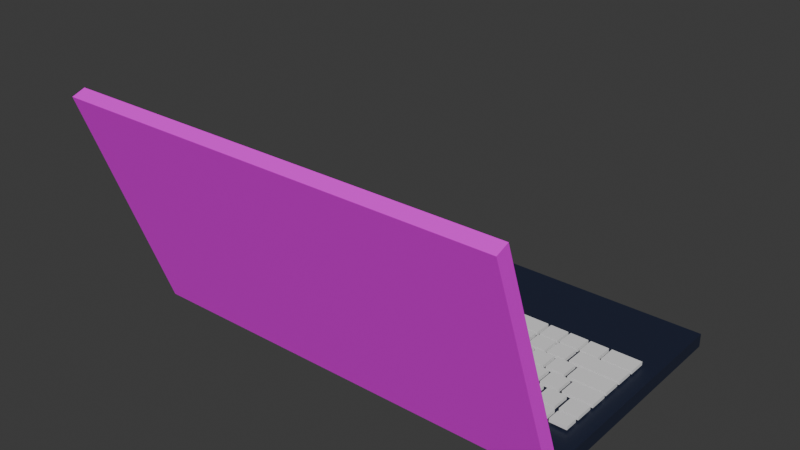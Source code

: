 # Source: laptop.blend  (saved by Blender 4.5.90; exported with 4.5.12 LTS)
import bpy
from mathutils import Matrix  # noqa: F401  (used for matrix-valued properties, if any)

bpy.ops.wm.read_factory_settings(use_empty=True)
scene = bpy.context.scene
scene.name = 'Scene'

# ---- collections
col_collection = bpy.data.collections.new('Collection'); scene.collection.children.link(col_collection)

# ---- images (referenced by path relative to the original .blend; pixels are not part of the script)
import os
ASSET_DIR = os.environ.get("B2B_ASSET_DIR", "")  # directory of the original .blend (textures are referenced by path, not embedded)
HERE = os.path.dirname(os.path.abspath(__file__))  # packed textures are extracted next to this script under _unpacked/

def load_image(name, relpath, width, height, colorspace="sRGB"):
    """Load a texture the original file referenced (path relative to the .blend, or extracted next to this script)."""
    p = next((c for c in (os.path.join(HERE, relpath), os.path.join(ASSET_DIR, relpath)) if relpath and os.path.exists(c)), "")
    if p:
        img = bpy.data.images.load(p, check_existing=True)
        img.name = name
    else:  # same state as the original file: an image datablock whose file is absent (Cycles renders it pink)
        img = bpy.data.images.new(name, width, height)
        img.source = "FILE"
        img.filepath = "//" + (relpath or name)
    img.colorspace_settings.name = colorspace
    return img
img_excalibur_wallpaper_01_jpg = load_image('Excalibur-Wallpaper-01.jpg', 'Excalibur-Wallpaper-01.jpg', 1024, 1024, 'sRGB')

# ---- materials (node trees are filled in below, after node groups)
mat_material_003 = bpy.data.materials.new('Material.003')
mat_material_002 = bpy.data.materials.new('Material.002')
mat_material_001 = bpy.data.materials.new('Material.001')

# ---- material node trees
mat_material_003.use_nodes = True; mat_material_003.node_tree.nodes.clear()
_N = mat_material_003.node_tree.nodes; _L = mat_material_003.node_tree.links
n0 = _N.new('ShaderNodeBsdfPrincipled'); n0.name = 'Principled BSDF'; n0.location = (-200, 100)
n0.inputs[0].default_value = (0.01213, 0.01773, 0.04288, 1.0)
n1 = _N.new('ShaderNodeOutputMaterial'); n1.name = 'Material Output'; n1.location = (200, 100)
_L.new(n0.outputs[0], n1.inputs[0])
n1.is_active_output = True
mat_material_002.use_nodes = True; mat_material_002.node_tree.nodes.clear()
_N = mat_material_002.node_tree.nodes; _L = mat_material_002.node_tree.links
n0 = _N.new('ShaderNodeBsdfPrincipled'); n0.name = 'Principled BSDF'; n0.location = (-332, 214)
n1 = _N.new('ShaderNodeOutputMaterial'); n1.name = 'Material Output'; n1.location = (90, 195)
n2 = _N.new('ShaderNodeTexImage'); n2.name = 'Image Texture'; n2.location = (-657, 226)
n2.image = img_excalibur_wallpaper_01_jpg
_L.new(n0.outputs[0], n1.inputs[0])
_L.new(n2.outputs[0], n0.inputs[0])
n1.is_active_output = True
mat_material_001.use_nodes = True; mat_material_001.node_tree.nodes.clear()
_N = mat_material_001.node_tree.nodes; _L = mat_material_001.node_tree.links
n0 = _N.new('ShaderNodeOutputMaterial'); n0.name = 'Material Output'; n0.location = (200, 100)
n1 = _N.new('ShaderNodeBsdfPrincipled'); n1.name = 'Principled BSDF'; n1.location = (-200, 100)
n1.inputs[0].default_value = (1.0, 0.003676, 0.0, 0.0)
_L.new(n1.outputs[0], n0.inputs[0])
n0.is_active_output = True

# ---- world
world_world = bpy.data.worlds.new('World'); scene.world = world_world
world_world.use_nodes = True; world_world.node_tree.nodes.clear()
_N = world_world.node_tree.nodes; _L = world_world.node_tree.links
n0 = _N.new('ShaderNodeOutputWorld'); n0.name = 'World Output'; n0.location = (200, 100)
n1 = _N.new('ShaderNodeBackground'); n1.name = 'Background'; n1.location = (-200, 100)
n1.inputs[0].default_value = (0.05088, 0.05088, 0.05088, 1.0)
_L.new(n1.outputs[0], n0.inputs[0])
n0.is_active_output = True
world_world.color = (0.05088, 0.05088, 0.05088)
world_world.sun_shadow_jitter_overblur = 0.0

# ---- meshes
me_cube_002 = bpy.data.meshes.new('Cube.002')
me_cube_002.from_pydata([(-1.0, -1.0, -1.0), (-1.0, -1.0, 1.0), (-1.0, 1.0, -1.0), (-1.0, 1.0, 1.0), (1.0, -1.0, -1.0), (1.0, -1.0, 1.0), (1.0, 1.0, -1.0), (1.0, 1.0, 1.0), (0.0, 1.0, -1.0), (0.0, 1.0, 1.0), (0.0, -1.0, -1.0), (0.0, -1.0, 1.0), (-1.0, 0.0, -1.0), (-1.0, 0.0, 1.0), (1.0, 0.0, -1.0), (1.0, 0.0, 1.0), (0.0, 0.0, 1.0), (0.0, 0.0, -1.0), (-0.9978, -1.644, 34.01), (-0.9978, -0.9608, 0.6184), (0.998, -1.644, 34.01), (0.998, -0.9608, 0.6184), (-0.9978, -1.644, 34.01), (-0.9978, -0.9608, 0.6184), (0.998, -0.9608, 0.6184), (0.998, -1.644, 34.01), (0.9134, -0.9898, 2.034), (-0.9132, -0.9898, 2.034), (-0.9132, -1.615, 32.6), (0.9134, -1.615, 32.6), (-0.9132, -0.9889, 2.04), (0.9134, -0.9889, 2.04), (0.9134, -1.614, 32.6), (-0.9132, -1.614, 32.6), (-0.9132, -0.9912, 2.025), (0.9134, -0.9912, 2.025), (0.9134, -1.616, 32.59), (-0.9132, -1.616, 32.59), (-0.9132, -1.025, 1.808), (0.9134, -1.025, 1.808), (0.9134, -1.649, 32.37), (-0.9132, -1.649, 32.37), (0.8394, -0.5135, 1.303), (0.8394, -0.5135, 1.815), (0.8394, -0.362, 1.303), (0.8394, -0.362, 1.815), (0.9246, -0.5135, 1.303), (0.9246, -0.5135, 1.815), (0.9246, -0.362, 1.303), (0.9246, -0.362, 1.815), (0.7353, -0.5135, 1.303), (0.7353, -0.5135, 1.815), (0.7353, -0.362, 1.303), (0.7353, -0.362, 1.815), (0.8205, -0.5135, 1.303), (0.8205, -0.5135, 1.815), (0.8205, -0.362, 1.303), (0.8205, -0.362, 1.815), (0.6312, -0.5135, 1.303), (0.6312, -0.5135, 1.815), (0.6312, -0.362, 1.303), (0.6312, -0.362, 1.815), (0.7164, -0.5135, 1.303), (0.7164, -0.5135, 1.815), (0.7164, -0.362, 1.303), (0.7164, -0.362, 1.815), (0.5317, -0.5135, 1.303), (0.5317, -0.5135, 1.815), (0.5317, -0.362, 1.303), (0.5317, -0.362, 1.815), (0.6169, -0.5135, 1.303), (0.6169, -0.5135, 1.815), (0.6169, -0.362, 1.303), (0.6169, -0.362, 1.815), (0.4276, -0.5135, 1.303), (0.4276, -0.5135, 1.815), (0.4276, -0.362, 1.303), (0.4276, -0.362, 1.815), (0.5128, -0.5135, 1.303), (0.5128, -0.5135, 1.815), (0.5128, -0.362, 1.303), (0.5128, -0.362, 1.815), (0.3258, -0.5135, 1.303), (0.3258, -0.5135, 1.815), (0.3258, -0.362, 1.303), (0.3258, -0.362, 1.815), (0.411, -0.5135, 1.303), (0.411, -0.5135, 1.815), (0.411, -0.362, 1.303), (0.411, -0.362, 1.815), (0.2217, -0.5135, 1.303), (0.2217, -0.5135, 1.815), (0.2217, -0.362, 1.303), (0.2217, -0.362, 1.815), (0.3069, -0.5135, 1.303), (0.3069, -0.5135, 1.815), (0.3069, -0.362, 1.303), (0.3069, -0.362, 1.815), (0.1199, -0.5135, 1.303), (0.1199, -0.5135, 1.815), (0.1199, -0.362, 1.303), (0.1199, -0.362, 1.815), (0.2051, -0.5135, 1.303), (0.2051, -0.5135, 1.815), (0.2051, -0.362, 1.303), (0.2051, -0.362, 1.815), (0.02046, -0.5135, 1.303), (0.02046, -0.5135, 1.815), (0.02046, -0.362, 1.303), (0.02046, -0.362, 1.815), (0.1056, -0.5135, 1.303), (0.1056, -0.5135, 1.815), (0.1056, -0.362, 1.303), (0.1056, -0.362, 1.815), (-0.07902, -0.5135, 1.303), (-0.07902, -0.5135, 1.815), (-0.07902, -0.362, 1.303), (-0.07902, -0.362, 1.815), (0.006127, -0.5135, 1.303), (0.006127, -0.5135, 1.815), (0.006127, -0.362, 1.303), (0.006127, -0.362, 1.815), (-0.1808, -0.5135, 1.303), (-0.1808, -0.5135, 1.815), (-0.1808, -0.362, 1.303), (-0.1808, -0.362, 1.815), (-0.09567, -0.5135, 1.303), (-0.09567, -0.5135, 1.815), (-0.09567, -0.362, 1.303), (-0.09567, -0.362, 1.815), (-0.5363, -0.5135, 1.303), (-0.5363, -0.5135, 1.815), (-0.5363, -0.362, 1.303), (-0.5363, -0.362, 1.815), (-0.3001, -0.5135, 1.303), (-0.3001, -0.5135, 1.815), (-0.3001, -0.362, 1.303), (-0.3001, -0.362, 1.815), (-0.2803, -0.5135, 1.303), (-0.2803, -0.5135, 1.815), (-0.2803, -0.362, 1.303), (-0.2803, -0.362, 1.815), (-0.1951, -0.5135, 1.303), (-0.1951, -0.5135, 1.815), (-0.1951, -0.362, 1.303), (-0.1951, -0.362, 1.815), (-0.6412, -0.5135, 1.303), (-0.6412, -0.5135, 1.815), (-0.6412, -0.362, 1.303), (-0.6412, -0.362, 1.815), (-0.5561, -0.5135, 1.303), (-0.5561, -0.5135, 1.815), (-0.5561, -0.362, 1.303), (-0.5561, -0.362, 1.815), (-0.9396, -0.5135, 1.303), (-0.9396, -0.5135, 1.815), (-0.9396, -0.362, 1.303), (-0.9396, -0.362, 1.815), (-0.8545, -0.5135, 1.303), (-0.8545, -0.5135, 1.815), (-0.8545, -0.362, 1.303), (-0.8545, -0.362, 1.815), (-0.8402, -0.5135, 1.303), (-0.8402, -0.5135, 1.815), (-0.8402, -0.362, 1.303), (-0.8402, -0.362, 1.815), (-0.755, -0.5135, 1.303), (-0.755, -0.5135, 1.815), (-0.755, -0.362, 1.303), (-0.755, -0.362, 1.815), (-0.7407, -0.5135, 1.303), (-0.7407, -0.5135, 1.815), (-0.7407, -0.362, 1.303), (-0.7407, -0.362, 1.815), (-0.6555, -0.5135, 1.303), (-0.6555, -0.5135, 1.815), (-0.6555, -0.362, 1.303), (-0.6555, -0.362, 1.815), (-0.9366, -0.6508, 1.303), (-0.9366, -0.6508, 1.815), (-0.9366, -0.5425, 1.303), (-0.9366, -0.5425, 1.815), (-0.8575, -0.6508, 1.303), (-0.8575, -0.6508, 1.815), (-0.8575, -0.5425, 1.303), (-0.8575, -0.5425, 1.815), (-0.8422, -0.6508, 1.303), (-0.8422, -0.6508, 1.815), (-0.8422, -0.5425, 1.303), (-0.8422, -0.5425, 1.815), (-0.763, -0.6508, 1.303), (-0.763, -0.6508, 1.815), (-0.763, -0.5425, 1.303), (-0.763, -0.5425, 1.815), (-0.7496, -0.6508, 1.303), (-0.7496, -0.6508, 1.815), (-0.7496, -0.5425, 1.303), (-0.7496, -0.5425, 1.815), (-0.6705, -0.6508, 1.303), (-0.6705, -0.6508, 1.815), (-0.6705, -0.5425, 1.303), (-0.6705, -0.5425, 1.815), (-0.6552, -0.6508, 1.303), (-0.6552, -0.6508, 1.815), (-0.6552, -0.5425, 1.303), (-0.6552, -0.5425, 1.815), (-0.576, -0.6508, 1.303), (-0.576, -0.6508, 1.815), (-0.576, -0.5425, 1.303), (-0.576, -0.5425, 1.815), (-0.5626, -0.6508, 1.303), (-0.5626, -0.6508, 1.815), (-0.5626, -0.5425, 1.303), (-0.5626, -0.5425, 1.815), (-0.4835, -0.6508, 1.303), (-0.4835, -0.6508, 1.815), (-0.4835, -0.5425, 1.303), (-0.4835, -0.5425, 1.815), (-0.4701, -0.6508, 1.303), (-0.4701, -0.6508, 1.815), (-0.4701, -0.5425, 1.303), (-0.4701, -0.5425, 1.815), (-0.3909, -0.6508, 1.303), (-0.3909, -0.6508, 1.815), (-0.3909, -0.5425, 1.303), (-0.3909, -0.5425, 1.815), (-0.3795, -0.6508, 1.303), (-0.3795, -0.6508, 1.815), (-0.3795, -0.5425, 1.303), (-0.3795, -0.5425, 1.815), (-0.3003, -0.6508, 1.303), (-0.3003, -0.6508, 1.815), (-0.3003, -0.5425, 1.303), (-0.3003, -0.5425, 1.815), (-0.2811, -0.6508, 1.303), (-0.2811, -0.6508, 1.815), (-0.2811, -0.5425, 1.303), (-0.2811, -0.5425, 1.815), (-0.202, -0.6508, 1.303), (-0.202, -0.6508, 1.815), (-0.202, -0.5425, 1.303), (-0.202, -0.5425, 1.815), (-0.1848, -0.6508, 1.303), (-0.1848, -0.6508, 1.815), (-0.1848, -0.5425, 1.303), (-0.1848, -0.5425, 1.815), (-0.1056, -0.6508, 1.303), (-0.1056, -0.6508, 1.815), (-0.1056, -0.5425, 1.303), (-0.1056, -0.5425, 1.815), (-0.08835, -0.6508, 1.303), (-0.08835, -0.6508, 1.815), (-0.08835, -0.5425, 1.303), (-0.08835, -0.5425, 1.815), (-0.009217, -0.6508, 1.303), (-0.009217, -0.6508, 1.815), (-0.009217, -0.5425, 1.303), (-0.009217, -0.5425, 1.815), (0.002258, -0.6508, 1.303), (0.002258, -0.6508, 1.815), (0.002258, -0.5425, 1.303), (0.002258, -0.5425, 1.815), (0.0814, -0.6508, 1.303), (0.0814, -0.6508, 1.815), (0.0814, -0.5425, 1.303), (0.0814, -0.5425, 1.815), (0.09287, -0.6508, 1.303), (0.09287, -0.6508, 1.815), (0.09287, -0.5425, 1.303), (0.09287, -0.5425, 1.815), (0.172, -0.6508, 1.303), (0.172, -0.6508, 1.815), (0.172, -0.5425, 1.303), (0.172, -0.5425, 1.815), (0.1854, -0.6508, 1.303), (0.1854, -0.6508, 1.815), (0.1854, -0.5425, 1.303), (0.1854, -0.5425, 1.815), (0.2645, -0.6508, 1.303), (0.2645, -0.6508, 1.815), (0.2645, -0.5425, 1.303), (0.2645, -0.5425, 1.815), (0.2818, -0.6508, 1.303), (0.2818, -0.6508, 1.815), (0.2818, -0.5425, 1.303), (0.2818, -0.5425, 1.815), (0.3609, -0.6508, 1.303), (0.3609, -0.6508, 1.815), (0.3609, -0.5425, 1.303), (0.3609, -0.5425, 1.815), (0.3743, -0.6508, 1.303), (0.3743, -0.6508, 1.815), (0.3743, -0.5425, 1.303), (0.3743, -0.5425, 1.815), (0.4535, -0.6508, 1.303), (0.4535, -0.6508, 1.815), (0.4535, -0.5425, 1.303), (0.4535, -0.5425, 1.815), (0.4707, -0.6508, 1.303), (0.4707, -0.6508, 1.815), (0.4707, -0.5425, 1.303), (0.4707, -0.5425, 1.815), (0.5499, -0.6508, 1.303), (0.5499, -0.6508, 1.815), (0.5499, -0.5425, 1.303), (0.5499, -0.5425, 1.815), (0.5652, -0.6508, 1.303), (0.5652, -0.6508, 1.815), (0.5652, -0.5425, 1.303), (0.5652, -0.5425, 1.815), (0.6443, -0.6508, 1.303), (0.6443, -0.6508, 1.815), (0.6443, -0.5425, 1.303), (0.6443, -0.5425, 1.815), (0.6616, -0.6508, 1.303), (0.6616, -0.6508, 1.815), (0.6616, -0.5425, 1.303), (0.6616, -0.5425, 1.815), (0.7407, -0.6508, 1.303), (0.7407, -0.6508, 1.815), (0.7407, -0.5425, 1.303), (0.7407, -0.5425, 1.815), (0.7522, -0.6508, 1.303), (0.7522, -0.6508, 1.815), (0.7522, -0.5425, 1.303), (0.7522, -0.5425, 1.815), (0.8314, -0.6508, 1.303), (0.8314, -0.6508, 1.815), (0.8314, -0.5425, 1.303), (0.8314, -0.5425, 1.815), (0.8448, -0.6508, 1.303), (0.8448, -0.6508, 1.815), (0.8448, -0.5425, 1.303), (0.8448, -0.5425, 1.815), (0.9239, -0.6508, 1.303), (0.9239, -0.6508, 1.815), (0.9239, -0.5425, 1.303), (0.9239, -0.5425, 1.815), (-0.536, -0.3334, 1.303), (-0.536, -0.3334, 1.815), (-0.536, -0.1819, 1.303), (-0.536, -0.1819, 1.815), (-0.3485, -0.3334, 1.303), (-0.3485, -0.3334, 1.815), (-0.3485, -0.1819, 1.303), (-0.3485, -0.1819, 1.815), (-0.3317, -0.3334, 1.303), (-0.3317, -0.3334, 1.815), (-0.3317, -0.1819, 1.303), (-0.3317, -0.1819, 1.815), (-0.2466, -0.3334, 1.303), (-0.2466, -0.3334, 1.815), (-0.2466, -0.1819, 1.303), (-0.2466, -0.1819, 1.815), (-0.2305, -0.3334, 1.303), (-0.2305, -0.3334, 1.815), (-0.2305, -0.1819, 1.303), (-0.2305, -0.1819, 1.815), (-0.1453, -0.3334, 1.303), (-0.1453, -0.3334, 1.815), (-0.1453, -0.1819, 1.303), (-0.1453, -0.1819, 1.815), (-0.1261, -0.3334, 1.303), (-0.1261, -0.3334, 1.815), (-0.1261, -0.1819, 1.303), (-0.1261, -0.1819, 1.815), (-0.04091, -0.3334, 1.303), (-0.04091, -0.3334, 1.815), (-0.04091, -0.1819, 1.303), (-0.04091, -0.1819, 1.815), (-0.02645, -0.3334, 1.303), (-0.02645, -0.3334, 1.815), (-0.02645, -0.1819, 1.303), (-0.02645, -0.1819, 1.815), (0.0587, -0.3334, 1.303), (0.0587, -0.3334, 1.815), (0.0587, -0.1819, 1.303), (0.0587, -0.1819, 1.815), (0.07316, -0.3334, 1.303), (0.07316, -0.3334, 1.815), (0.07316, -0.1819, 1.303), (0.07316, -0.1819, 1.815), (0.1583, -0.3334, 1.303), (0.1583, -0.3334, 1.815), (0.1583, -0.1819, 1.303), (0.1583, -0.1819, 1.815), (0.1712, -0.3334, 1.303), (0.1712, -0.3334, 1.815), (0.1712, -0.1819, 1.303), (0.1712, -0.1819, 1.815), (0.2563, -0.3334, 1.303), (0.2563, -0.3334, 1.815), (0.2563, -0.1819, 1.303), (0.2563, -0.1819, 1.815), (0.2724, -0.3334, 1.303), (0.2724, -0.3334, 1.815), (0.2724, -0.1819, 1.303), (0.2724, -0.1819, 1.815), (0.3575, -0.3334, 1.303), (0.3575, -0.3334, 1.815), (0.3575, -0.1819, 1.303), (0.3575, -0.1819, 1.815), (0.3816, -0.3334, 1.303), (0.3816, -0.3334, 1.815), (0.3816, -0.1819, 1.303), (0.3816, -0.1819, 1.815), (0.4668, -0.3334, 1.303), (0.4668, -0.3334, 1.815), (0.4668, -0.1819, 1.303), (0.4668, -0.1819, 1.815), (0.4844, -0.3334, 1.303), (0.4844, -0.3334, 1.815), (0.4844, -0.1819, 1.303), (0.4844, -0.1819, 1.815), (0.5696, -0.3334, 1.303), (0.5696, -0.3334, 1.815), (0.5696, -0.1819, 1.303), (0.5696, -0.1819, 1.815), (0.5889, -0.3334, 1.303), (0.5889, -0.3334, 1.815), (0.5889, -0.1819, 1.303), (0.5889, -0.1819, 1.815), (0.674, -0.3334, 1.303), (0.674, -0.3334, 1.815), (0.674, -0.1819, 1.303), (0.674, -0.1819, 1.815), (0.6885, -0.3334, 1.303), (0.6885, -0.3334, 1.815), (0.6885, -0.1819, 1.303), (0.6885, -0.1819, 1.815), (0.7736, -0.3334, 1.303), (0.7736, -0.3334, 1.815), (0.7736, -0.1819, 1.303), (0.7736, -0.1819, 1.815), (0.7889, -0.3362, 1.303), (0.7889, -0.3362, 1.815), (0.7889, -0.1847, 1.303), (0.7889, -0.1847, 1.815), (0.927, -0.3362, 1.303), (0.927, -0.3362, 1.815), (0.927, -0.1847, 1.303), (0.927, -0.1847, 1.815), (-0.6412, -0.3334, 1.303), (-0.6412, -0.3334, 1.815), (-0.6412, -0.1819, 1.303), (-0.6412, -0.1819, 1.815), (-0.5561, -0.3334, 1.303), (-0.5561, -0.3334, 1.815), (-0.5561, -0.1819, 1.303), (-0.5561, -0.1819, 1.815), (-0.7407, -0.3334, 1.303), (-0.7407, -0.3334, 1.815), (-0.7407, -0.1819, 1.303), (-0.7407, -0.1819, 1.815), (-0.6555, -0.3334, 1.303), (-0.6555, -0.3334, 1.815), (-0.6555, -0.1819, 1.303), (-0.6555, -0.1819, 1.815), (-0.8402, -0.3305, 1.303), (-0.8402, -0.3305, 1.815), (-0.8402, -0.179, 1.303), (-0.8402, -0.179, 1.815), (-0.755, -0.3305, 1.303), (-0.755, -0.3305, 1.815), (-0.755, -0.179, 1.303), (-0.755, -0.179, 1.815), (-0.9396, -0.3368, 1.303), (-0.9396, -0.3368, 1.815), (-0.9396, -0.01264, 1.303), (-0.9396, -0.01264, 1.815), (-0.8545, -0.3368, 1.303), (-0.8545, -0.3368, 1.815), (-0.8545, -0.01264, 1.303), (-0.8545, -0.01264, 1.815), (-0.6396, -0.1647, 1.303), (-0.6396, -0.1647, 1.815), (-0.6396, -0.01321, 1.303), (-0.6396, -0.01321, 1.815), (-0.5544, -0.1647, 1.303), (-0.5544, -0.1647, 1.815), (-0.5544, -0.01321, 1.303), (-0.5544, -0.01321, 1.815), (-0.8402, -0.1647, 1.303), (-0.8402, -0.1647, 1.815), (-0.8402, -0.01321, 1.303), (-0.8402, -0.01321, 1.815), (-0.755, -0.1647, 1.303), (-0.755, -0.1647, 1.815), (-0.755, -0.01321, 1.303), (-0.755, -0.01321, 1.815), (-0.7407, -0.1676, 1.303), (-0.7407, -0.1676, 1.815), (-0.7407, -0.01607, 1.303), (-0.7407, -0.01607, 1.815), (-0.6555, -0.1676, 1.303), (-0.6555, -0.1676, 1.815), (-0.6555, -0.01607, 1.303), (-0.6555, -0.01607, 1.815), (-0.6412, 0.006802, 1.303), (-0.6412, 0.006802, 1.815), (-0.6412, 0.1583, 1.303), (-0.6412, 0.1583, 1.815), (-0.5561, 0.006802, 1.303), (-0.5561, 0.006802, 1.815), (-0.5561, 0.1583, 1.303), (-0.5561, 0.1583, 1.815), (-0.7407, 0.006802, 1.303), (-0.7407, 0.006802, 1.815), (-0.7407, 0.1583, 1.303), (-0.7407, 0.1583, 1.815), (-0.6555, 0.006802, 1.303), (-0.6555, 0.006802, 1.815), (-0.6555, 0.1583, 1.303), (-0.6555, 0.1583, 1.815), (-0.8402, 0.00966, 1.303), (-0.8402, 0.00966, 1.815), (-0.8402, 0.1612, 1.303), (-0.8402, 0.1612, 1.815), (-0.755, 0.00966, 1.303), (-0.755, 0.00966, 1.815), (-0.755, 0.1612, 1.303), (-0.755, 0.1612, 1.815), (-0.9396, 0.003372, 1.303), (-0.9396, 0.003372, 1.815), (-0.9396, 0.3275, 1.303), (-0.9396, 0.3275, 1.815), (-0.8545, 0.003372, 1.303), (-0.8545, 0.003372, 1.815), (-0.8545, 0.3275, 1.303), (-0.8545, 0.3275, 1.815), (-0.6396, 0.1755, 1.303), (-0.6396, 0.1755, 1.815), (-0.6396, 0.327, 1.303), (-0.6396, 0.327, 1.815), (-0.5544, 0.1755, 1.303), (-0.5544, 0.1755, 1.815), (-0.5544, 0.327, 1.303), (-0.5544, 0.327, 1.815), (-0.8402, 0.1755, 1.303), (-0.8402, 0.1755, 1.815), (-0.8402, 0.327, 1.303), (-0.8402, 0.327, 1.815), (-0.755, 0.1755, 1.303), (-0.755, 0.1755, 1.815), (-0.755, 0.327, 1.303), (-0.755, 0.327, 1.815), (-0.7407, 0.1726, 1.303), (-0.7407, 0.1726, 1.815), (-0.7407, 0.3241, 1.303), (-0.7407, 0.3241, 1.815), (-0.6555, 0.1726, 1.303), (-0.6555, 0.1726, 1.815), (-0.6555, 0.3241, 1.303), (-0.6555, 0.3241, 1.815), (0.7516, -0.1619, 1.303), (0.7516, -0.1619, 1.815), (0.7516, -0.01035, 1.303), (0.7516, -0.01035, 1.815), (0.9258, -0.1619, 1.303), (0.9258, -0.1619, 1.815), (0.9258, -0.01035, 1.303), (0.9258, -0.01035, 1.815), (0.6991, 0.01068, 1.303), (0.6991, 0.01068, 1.815), (0.6991, 0.1601, 1.303), (0.6991, 0.1601, 1.815), (0.9269, 0.01068, 1.303), (0.9269, 0.01068, 1.815), (0.9269, 0.1601, 1.303), (0.9269, 0.1601, 1.815), (0.7903, 0.1783, 1.303), (0.7903, 0.1783, 1.815), (0.7903, 0.3298, 1.303), (0.7903, 0.3298, 1.815), (0.9285, 0.1783, 1.303), (0.9285, 0.1783, 1.815), (0.9285, 0.3298, 1.303), (0.9285, 0.3298, 1.815), (0.6923, 0.1755, 1.303), (0.6923, 0.1755, 1.815), (0.6923, 0.327, 1.303), (0.6923, 0.327, 1.815), (0.7774, 0.1755, 1.303), (0.7774, 0.1755, 1.815), (0.7774, 0.327, 1.303), (0.7774, 0.327, 1.815), (0.5959, 0.1755, 1.303), (0.5959, 0.1755, 1.815), (0.5959, 0.327, 1.303), (0.5959, 0.327, 1.815), (0.681, 0.1755, 1.303), (0.681, 0.1755, 1.815), (0.681, 0.327, 1.303), (0.681, 0.327, 1.815), (0.4995, 0.1755, 1.303), (0.4995, 0.1755, 1.815), (0.4995, 0.327, 1.303), (0.4995, 0.327, 1.815), (0.5846, 0.1755, 1.303), (0.5846, 0.1755, 1.815), (0.5846, 0.327, 1.303), (0.5846, 0.327, 1.815), (-0.5416, 0.1755, 1.303), (-0.5416, 0.1755, 1.815), (-0.5416, 0.327, 1.303), (-0.5416, 0.327, 1.815), (-0.4564, 0.1755, 1.303), (-0.4564, 0.1755, 1.815), (-0.4564, 0.327, 1.303), (-0.4564, 0.327, 1.815), (-0.442, 0.1755, 1.303), (-0.442, 0.1755, 1.815), (-0.442, 0.327, 1.303), (-0.442, 0.327, 1.815), (-0.3568, 0.1755, 1.303), (-0.3568, 0.1755, 1.815), (-0.3568, 0.327, 1.303), (-0.3568, 0.327, 1.815), (-0.3409, 0.1755, 1.303), (-0.3409, 0.1755, 1.815), (-0.3409, 0.327, 1.303), (-0.3409, 0.327, 1.815), (-0.1912, 0.1755, 1.303), (-0.1912, 0.1755, 1.815), (-0.1912, 0.327, 1.303), (-0.1912, 0.327, 1.815), (-0.1753, 0.1755, 1.303), (-0.1753, 0.1755, 1.815), (-0.1753, 0.327, 1.303), (-0.1753, 0.327, 1.815), (-0.09014, 0.1755, 1.303), (-0.09014, 0.1755, 1.815), (-0.09014, 0.327, 1.303), (-0.09014, 0.327, 1.815), (-0.07729, 0.1755, 1.303), (-0.07729, 0.1755, 1.815), (-0.07729, 0.327, 1.303), (-0.07729, 0.327, 1.815), (0.007862, 0.1755, 1.303), (0.007862, 0.1755, 1.815), (0.007862, 0.327, 1.303), (0.007862, 0.327, 1.815), (-0.07729, 0.1755, 1.303), (-0.07729, 0.1755, 1.815), (-0.07729, 0.327, 1.303), (-0.07729, 0.327, 1.815), (0.007862, 0.1755, 1.303), (0.007862, 0.1755, 1.815), (0.007862, 0.327, 1.303), (0.007862, 0.327, 1.815), (0.01968, 0.1755, 1.303), (0.01968, 0.1755, 1.815), (0.01968, 0.327, 1.303), (0.01968, 0.327, 1.815), (0.4861, 0.1755, 1.303), (0.4861, 0.1755, 1.815), (0.4861, 0.327, 1.303), (0.4861, 0.327, 1.815), (-0.5416, 0.006802, 1.303), (-0.5416, 0.006802, 1.815), (-0.5416, 0.1583, 1.303), (-0.5416, 0.1583, 1.815), (-0.4564, 0.006802, 1.303), (-0.4564, 0.006802, 1.815), (-0.4564, 0.1583, 1.303), (-0.4564, 0.1583, 1.815), (0.5959, 0.006802, 1.303), (0.5959, 0.006802, 1.815), (0.5959, 0.1583, 1.303), (0.5959, 0.1583, 1.815), (0.681, 0.006802, 1.303), (0.681, 0.006802, 1.815), (0.681, 0.1583, 1.303), (0.681, 0.1583, 1.815), (0.6505, -0.159, 1.303), (0.6505, -0.159, 1.815), (0.6505, -0.007495, 1.303), (0.6505, -0.007495, 1.815), (0.7357, -0.159, 1.303), (0.7357, -0.159, 1.815), (0.7357, -0.007495, 1.303), (0.7357, -0.007495, 1.815), (0.5525, -0.159, 1.303), (0.5525, -0.159, 1.815), (0.5525, -0.007495, 1.303), (0.5525, -0.007495, 1.815), (0.6377, -0.159, 1.303), (0.6377, -0.159, 1.815), (0.6377, -0.007495, 1.303), (0.6377, -0.007495, 1.815), (0.4545, -0.159, 1.303), (0.4545, -0.159, 1.815), (0.4545, -0.007495, 1.303), (0.4545, -0.007495, 1.815), (0.5396, -0.159, 1.303), (0.5396, -0.159, 1.815), (0.5396, -0.007495, 1.303), (0.5396, -0.007495, 1.815), (0.3549, -0.159, 1.303), (0.3549, -0.159, 1.815), (0.3549, -0.007495, 1.303), (0.3549, -0.007495, 1.815), (0.44, -0.159, 1.303), (0.44, -0.159, 1.815), (0.44, -0.007495, 1.303), (0.44, -0.007495, 1.815), (0.2537, -0.159, 1.303), (0.2537, -0.159, 1.815), (0.2537, -0.007495, 1.303), (0.2537, -0.007495, 1.815), (0.3388, -0.159, 1.303), (0.3388, -0.159, 1.815), (0.3388, -0.007495, 1.303), (0.3388, -0.007495, 1.815), (0.1557, -0.159, 1.303), (0.1557, -0.159, 1.815), (0.1557, -0.007495, 1.303), (0.1557, -0.007495, 1.815), (0.2408, -0.159, 1.303), (0.2408, -0.159, 1.815), (0.2408, -0.007495, 1.303), (0.2408, -0.007495, 1.815), (0.06088, -0.159, 1.303), (0.06088, -0.159, 1.815), (0.06088, -0.007495, 1.303), (0.06088, -0.007495, 1.815), (0.146, -0.159, 1.303), (0.146, -0.159, 1.815), (0.146, -0.007495, 1.303), (0.146, -0.007495, 1.815), (-0.03873, -0.159, 1.303), (-0.03873, -0.159, 1.815), (-0.03873, -0.007495, 1.303), (-0.03873, -0.007495, 1.815), (0.04642, -0.159, 1.303), (0.04642, -0.159, 1.815), (0.04642, -0.007495, 1.303), (0.04642, -0.007495, 1.815), (-0.1351, -0.159, 1.303), (-0.1351, -0.159, 1.815), (-0.1351, -0.007495, 1.303), (-0.1351, -0.007495, 1.815), (-0.04998, -0.159, 1.303), (-0.04998, -0.159, 1.815), (-0.04998, -0.007495, 1.303), (-0.04998, -0.007495, 1.815), (-0.2328, -0.159, 1.303), (-0.2328, -0.159, 1.815), (-0.2328, -0.007495, 1.303), (-0.2328, -0.007495, 1.815), (-0.1477, -0.159, 1.303), (-0.1477, -0.159, 1.815), (-0.1477, -0.007495, 1.303), (-0.1477, -0.007495, 1.815), (-0.5346, -0.159, 1.303), (-0.5346, -0.159, 1.815), (-0.5346, -0.007495, 1.303), (-0.5346, -0.007495, 1.815), (-0.2499, -0.159, 1.303), (-0.2499, -0.159, 1.815), (-0.2499, -0.007495, 1.303), (-0.2499, -0.007495, 1.815), (-0.4424, 0.00966, 1.303), (-0.4424, 0.00966, 1.815), (-0.4424, 0.1612, 1.303), (-0.4424, 0.1612, 1.815), (-0.3055, 0.00966, 1.303), (-0.3055, 0.00966, 1.815), (-0.3055, 0.1612, 1.303), (-0.3055, 0.1612, 1.815), (0.4995, 0.006575, 1.303), (0.4995, 0.006575, 1.815), (0.4995, 0.1581, 1.303), (0.4995, 0.1581, 1.815), (0.5846, 0.006575, 1.303), (0.5846, 0.006575, 1.815), (0.5846, 0.1581, 1.303), (0.5846, 0.1581, 1.815), (0.3999, 0.006575, 1.303), (0.3999, 0.006575, 1.815), (0.3999, 0.1581, 1.303), (0.3999, 0.1581, 1.815), (0.485, 0.006575, 1.303), (0.485, 0.006575, 1.815), (0.485, 0.1581, 1.303), (0.485, 0.1581, 1.815), (0.3003, 0.006575, 1.303), (0.3003, 0.006575, 1.815), (0.3003, 0.1581, 1.303), (0.3003, 0.1581, 1.815), (0.3854, 0.006575, 1.303), (0.3854, 0.006575, 1.815), (0.3854, 0.1581, 1.303), (0.3854, 0.1581, 1.815), (0.2008, 0.006575, 1.303), (0.2008, 0.006575, 1.815), (0.2008, 0.1581, 1.303), (0.2008, 0.1581, 1.815), (0.2859, 0.006575, 1.303), (0.2859, 0.006575, 1.815), (0.2859, 0.1581, 1.303), (0.2859, 0.1581, 1.815), (0.1009, 0.006575, 1.303), (0.1009, 0.006575, 1.815), (0.1009, 0.1581, 1.303), (0.1009, 0.1581, 1.815), (0.186, 0.006575, 1.303), (0.186, 0.006575, 1.815), (0.186, 0.1581, 1.303), (0.186, 0.1581, 1.815), (0.002899, 0.006575, 1.303), (0.002899, 0.006575, 1.815), (0.002899, 0.1581, 1.303), (0.002899, 0.1581, 1.815), (0.08805, 0.006575, 1.303), (0.08805, 0.006575, 1.815), (0.08805, 0.1581, 1.303), (0.08805, 0.1581, 1.815), (-0.09267, 0.006575, 1.303), (-0.09267, 0.006575, 1.815), (-0.09267, 0.1581, 1.303), (-0.09267, 0.1581, 1.815), (-0.007518, 0.006575, 1.303), (-0.007518, 0.006575, 1.815), (-0.007518, 0.1581, 1.303), (-0.007518, 0.1581, 1.815), (-0.1904, 0.006575, 1.303), (-0.1904, 0.006575, 1.815), (-0.1904, 0.1581, 1.303), (-0.1904, 0.1581, 1.815), (-0.1052, 0.006575, 1.303), (-0.1052, 0.006575, 1.815), (-0.1052, 0.1581, 1.303), (-0.1052, 0.1581, 1.815), (-0.2915, 0.006575, 1.303), (-0.2915, 0.006575, 1.815), (-0.2915, 0.1581, 1.303), (-0.2915, 0.1581, 1.815), (-0.2063, 0.006575, 1.303), (-0.2063, 0.006575, 1.815), (-0.2063, 0.1581, 1.303), (-0.2063, 0.1581, 1.815), (-0.01534, -0.8347, 1.19), (-0.01534, -0.9044, 1.336), (-0.05451, -0.8347, 1.336), (-0.01534, -0.9044, 1.383), (-0.05451, -0.8347, 1.383), (-0.01534, -0.8122, 1.19), (-0.05451, -0.8122, 1.336), (-0.01534, -0.7425, 1.336), (-0.01534, -0.7425, 1.383), (-0.05451, -0.8122, 1.383), (-0.002695, -0.8347, 1.19), (0.03647, -0.8347, 1.336), (-0.002695, -0.9044, 1.336), (-0.002695, -0.9044, 1.383), (0.03647, -0.8347, 1.383), (-0.002695, -0.8122, 1.19), (-0.002695, -0.7425, 1.336), (0.03647, -0.8122, 1.336), (0.03647, -0.8122, 1.383), (-0.002695, -0.7425, 1.383), (-0.05451, -0.8347, 1.984), (-0.01534, -0.9044, 1.984), (-0.05451, -0.8122, 1.984), (0.03647, -0.8347, 1.984), (-0.002695, -0.9044, 1.984), (0.03647, -0.8122, 1.984), (-0.01534, -0.7429, 1.224), (-0.05451, -0.8126, 1.224), (-0.05451, -0.8126, 1.824), (-0.002695, -0.7429, 1.824), (-0.002695, -0.7429, 1.224), (0.03647, -0.8126, 1.224), (-0.01534, -0.7429, 1.824), (0.03647, -0.8126, 1.824), (-0.05451, -0.8351, 1.824), (-0.01534, -0.9048, 1.824), (-0.01534, -0.8351, 1.971), (-0.01534, -0.8126, 1.971), (0.03647, -0.8351, 1.824), (-0.002695, -0.8351, 1.971), (-0.002695, -0.9048, 1.824), (-0.002695, -0.8126, 1.971), (-0.9978, -1.749, 33.33), (-0.9978, -1.644, 34.01), (-0.9978, -1.066, -0.0649), (-0.9978, -0.9608, 0.6184), (0.998, -1.749, 33.33), (0.998, -1.644, 34.01), (0.998, -1.066, -0.0649), (0.998, -0.9608, 0.6184), (-0.9978, -1.644, 34.01), (-0.9978, -0.9608, 0.6184), (0.998, -0.9608, 0.6184), (0.998, -1.644, 34.01), (0.9134, -0.9898, 2.034), (-0.9132, -0.9898, 2.034), (-0.9132, -1.615, 32.6), (0.9134, -1.615, 32.6), (-0.9132, -1.025, 1.808), (0.9134, -1.025, 1.808), (0.9134, -1.649, 32.37), (-0.9132, -1.649, 32.37)], [], [(12, 13, 3, 2), (8, 9, 7, 6), (14, 15, 5, 4), (10, 11, 1, 0), (17, 14, 4, 10), (16, 13, 1, 11), (15, 16, 11, 5), (12, 17, 10, 0), (4, 5, 11, 10), (2, 3, 9, 8), (2, 8, 17, 12), (7, 9, 16, 15), (9, 3, 13, 16), (8, 6, 14, 17), (6, 7, 15, 14), (0, 1, 13, 12), (27, 28, 33, 30), (18, 19, 23, 22), (21, 20, 25, 24), (20, 18, 22, 25), (33, 32, 36, 37), (26, 27, 30, 31), (28, 29, 32, 33), (29, 26, 31, 32), (35, 34, 38, 39), (32, 31, 35, 36), (30, 33, 37, 34), (31, 30, 34, 35), (37, 36, 40, 41), (36, 35, 39, 40), (34, 37, 41, 38), (42, 43, 45, 44), (44, 45, 49, 48), (48, 49, 47, 46), (46, 47, 43, 42), (44, 48, 46, 42), (49, 45, 43, 47), (50, 51, 53, 52), (52, 53, 57, 56), (56, 57, 55, 54), (54, 55, 51, 50), (52, 56, 54, 50), (57, 53, 51, 55), (58, 59, 61, 60), (60, 61, 65, 64), (64, 65, 63, 62), (62, 63, 59, 58), (60, 64, 62, 58), (65, 61, 59, 63), (66, 67, 69, 68), (68, 69, 73, 72), (72, 73, 71, 70), (70, 71, 67, 66), (68, 72, 70, 66), (73, 69, 67, 71), (74, 75, 77, 76), (76, 77, 81, 80), (80, 81, 79, 78), (78, 79, 75, 74), (76, 80, 78, 74), (81, 77, 75, 79), (82, 83, 85, 84), (84, 85, 89, 88), (88, 89, 87, 86), (86, 87, 83, 82), (84, 88, 86, 82), (89, 85, 83, 87), (90, 91, 93, 92), (92, 93, 97, 96), (96, 97, 95, 94), (94, 95, 91, 90), (92, 96, 94, 90), (97, 93, 91, 95), (98, 99, 101, 100), (100, 101, 105, 104), (104, 105, 103, 102), (102, 103, 99, 98), (100, 104, 102, 98), (105, 101, 99, 103), (106, 107, 109, 108), (108, 109, 113, 112), (112, 113, 111, 110), (110, 111, 107, 106), (108, 112, 110, 106), (113, 109, 107, 111), (114, 115, 117, 116), (116, 117, 121, 120), (120, 121, 119, 118), (118, 119, 115, 114), (116, 120, 118, 114), (121, 117, 115, 119), (122, 123, 125, 124), (124, 125, 129, 128), (128, 129, 127, 126), (126, 127, 123, 122), (124, 128, 126, 122), (129, 125, 123, 127), (130, 131, 133, 132), (132, 133, 137, 136), (136, 137, 135, 134), (134, 135, 131, 130), (132, 136, 134, 130), (137, 133, 131, 135), (138, 139, 141, 140), (140, 141, 145, 144), (144, 145, 143, 142), (142, 143, 139, 138), (140, 144, 142, 138), (145, 141, 139, 143), (146, 147, 149, 148), (148, 149, 153, 152), (152, 153, 151, 150), (150, 151, 147, 146), (148, 152, 150, 146), (153, 149, 147, 151), (154, 155, 157, 156), (156, 157, 161, 160), (160, 161, 159, 158), (158, 159, 155, 154), (156, 160, 158, 154), (161, 157, 155, 159), (162, 163, 165, 164), (164, 165, 169, 168), (168, 169, 167, 166), (166, 167, 163, 162), (164, 168, 166, 162), (169, 165, 163, 167), (170, 171, 173, 172), (172, 173, 177, 176), (176, 177, 175, 174), (174, 175, 171, 170), (172, 176, 174, 170), (177, 173, 171, 175), (178, 179, 181, 180), (180, 181, 185, 184), (184, 185, 183, 182), (182, 183, 179, 178), (180, 184, 182, 178), (185, 181, 179, 183), (186, 187, 189, 188), (188, 189, 193, 192), (192, 193, 191, 190), (190, 191, 187, 186), (188, 192, 190, 186), (193, 189, 187, 191), (194, 195, 197, 196), (196, 197, 201, 200), (200, 201, 199, 198), (198, 199, 195, 194), (196, 200, 198, 194), (201, 197, 195, 199), (202, 203, 205, 204), (204, 205, 209, 208), (208, 209, 207, 206), (206, 207, 203, 202), (204, 208, 206, 202), (209, 205, 203, 207), (210, 211, 213, 212), (212, 213, 217, 216), (216, 217, 215, 214), (214, 215, 211, 210), (212, 216, 214, 210), (217, 213, 211, 215), (218, 219, 221, 220), (220, 221, 225, 224), (224, 225, 223, 222), (222, 223, 219, 218), (220, 224, 222, 218), (225, 221, 219, 223), (226, 227, 229, 228), (228, 229, 233, 232), (232, 233, 231, 230), (230, 231, 227, 226), (228, 232, 230, 226), (233, 229, 227, 231), (234, 235, 237, 236), (236, 237, 241, 240), (240, 241, 239, 238), (238, 239, 235, 234), (236, 240, 238, 234), (241, 237, 235, 239), (242, 243, 245, 244), (244, 245, 249, 248), (248, 249, 247, 246), (246, 247, 243, 242), (244, 248, 246, 242), (249, 245, 243, 247), (250, 251, 253, 252), (252, 253, 257, 256), (256, 257, 255, 254), (254, 255, 251, 250), (252, 256, 254, 250), (257, 253, 251, 255), (258, 259, 261, 260), (260, 261, 265, 264), (264, 265, 263, 262), (262, 263, 259, 258), (260, 264, 262, 258), (265, 261, 259, 263), (266, 267, 269, 268), (268, 269, 273, 272), (272, 273, 271, 270), (270, 271, 267, 266), (268, 272, 270, 266), (273, 269, 267, 271), (274, 275, 277, 276), (276, 277, 281, 280), (280, 281, 279, 278), (278, 279, 275, 274), (276, 280, 278, 274), (281, 277, 275, 279), (282, 283, 285, 284), (284, 285, 289, 288), (288, 289, 287, 286), (286, 287, 283, 282), (284, 288, 286, 282), (289, 285, 283, 287), (290, 291, 293, 292), (292, 293, 297, 296), (296, 297, 295, 294), (294, 295, 291, 290), (292, 296, 294, 290), (297, 293, 291, 295), (298, 299, 301, 300), (300, 301, 305, 304), (304, 305, 303, 302), (302, 303, 299, 298), (300, 304, 302, 298), (305, 301, 299, 303), (306, 307, 309, 308), (308, 309, 313, 312), (312, 313, 311, 310), (310, 311, 307, 306), (308, 312, 310, 306), (313, 309, 307, 311), (314, 315, 317, 316), (316, 317, 321, 320), (320, 321, 319, 318), (318, 319, 315, 314), (316, 320, 318, 314), (321, 317, 315, 319), (322, 323, 325, 324), (324, 325, 329, 328), (328, 329, 327, 326), (326, 327, 323, 322), (324, 328, 326, 322), (329, 325, 323, 327), (330, 331, 333, 332), (332, 333, 337, 336), (336, 337, 335, 334), (334, 335, 331, 330), (332, 336, 334, 330), (337, 333, 331, 335), (338, 339, 341, 340), (340, 341, 345, 344), (344, 345, 343, 342), (342, 343, 339, 338), (340, 344, 342, 338), (345, 341, 339, 343), (346, 347, 349, 348), (348, 349, 353, 352), (352, 353, 351, 350), (350, 351, 347, 346), (348, 352, 350, 346), (353, 349, 347, 351), (354, 355, 357, 356), (356, 357, 361, 360), (360, 361, 359, 358), (358, 359, 355, 354), (356, 360, 358, 354), (361, 357, 355, 359), (362, 363, 365, 364), (364, 365, 369, 368), (368, 369, 367, 366), (366, 367, 363, 362), (364, 368, 366, 362), (369, 365, 363, 367), (370, 371, 373, 372), (372, 373, 377, 376), (376, 377, 375, 374), (374, 375, 371, 370), (372, 376, 374, 370), (377, 373, 371, 375), (378, 379, 381, 380), (380, 381, 385, 384), (384, 385, 383, 382), (382, 383, 379, 378), (380, 384, 382, 378), (385, 381, 379, 383), (386, 387, 389, 388), (388, 389, 393, 392), (392, 393, 391, 390), (390, 391, 387, 386), (388, 392, 390, 386), (393, 389, 387, 391), (394, 395, 397, 396), (396, 397, 401, 400), (400, 401, 399, 398), (398, 399, 395, 394), (396, 400, 398, 394), (401, 397, 395, 399), (402, 403, 405, 404), (404, 405, 409, 408), (408, 409, 407, 406), (406, 407, 403, 402), (404, 408, 406, 402), (409, 405, 403, 407), (410, 411, 413, 412), (412, 413, 417, 416), (416, 417, 415, 414), (414, 415, 411, 410), (412, 416, 414, 410), (417, 413, 411, 415), (418, 419, 421, 420), (420, 421, 425, 424), (424, 425, 423, 422), (422, 423, 419, 418), (420, 424, 422, 418), (425, 421, 419, 423), (426, 427, 429, 428), (428, 429, 433, 432), (432, 433, 431, 430), (430, 431, 427, 426), (428, 432, 430, 426), (433, 429, 427, 431), (434, 435, 437, 436), (436, 437, 441, 440), (440, 441, 439, 438), (438, 439, 435, 434), (436, 440, 438, 434), (441, 437, 435, 439), (442, 443, 445, 444), (444, 445, 449, 448), (448, 449, 447, 446), (446, 447, 443, 442), (444, 448, 446, 442), (449, 445, 443, 447), (450, 451, 453, 452), (452, 453, 457, 456), (456, 457, 455, 454), (454, 455, 451, 450), (452, 456, 454, 450), (457, 453, 451, 455), (458, 459, 461, 460), (460, 461, 465, 464), (464, 465, 463, 462), (462, 463, 459, 458), (460, 464, 462, 458), (465, 461, 459, 463), (466, 467, 469, 468), (468, 469, 473, 472), (472, 473, 471, 470), (470, 471, 467, 466), (468, 472, 470, 466), (473, 469, 467, 471), (474, 475, 477, 476), (476, 477, 481, 480), (480, 481, 479, 478), (478, 479, 475, 474), (476, 480, 478, 474), (481, 477, 475, 479), (482, 483, 485, 484), (484, 485, 489, 488), (488, 489, 487, 486), (486, 487, 483, 482), (484, 488, 486, 482), (489, 485, 483, 487), (490, 491, 493, 492), (492, 493, 497, 496), (496, 497, 495, 494), (494, 495, 491, 490), (492, 496, 494, 490), (497, 493, 491, 495), (498, 499, 501, 500), (500, 501, 505, 504), (504, 505, 503, 502), (502, 503, 499, 498), (500, 504, 502, 498), (505, 501, 499, 503), (506, 507, 509, 508), (508, 509, 513, 512), (512, 513, 511, 510), (510, 511, 507, 506), (508, 512, 510, 506), (513, 509, 507, 511), (514, 515, 517, 516), (516, 517, 521, 520), (520, 521, 519, 518), (518, 519, 515, 514), (516, 520, 518, 514), (521, 517, 515, 519), (522, 523, 525, 524), (524, 525, 529, 528), (528, 529, 527, 526), (526, 527, 523, 522), (524, 528, 526, 522), (529, 525, 523, 527), (530, 531, 533, 532), (532, 533, 537, 536), (536, 537, 535, 534), (534, 535, 531, 530), (532, 536, 534, 530), (537, 533, 531, 535), (538, 539, 541, 540), (540, 541, 545, 544), (544, 545, 543, 542), (542, 543, 539, 538), (540, 544, 542, 538), (545, 541, 539, 543), (546, 547, 549, 548), (548, 549, 553, 552), (552, 553, 551, 550), (550, 551, 547, 546), (548, 552, 550, 546), (553, 549, 547, 551), (554, 555, 557, 556), (556, 557, 561, 560), (560, 561, 559, 558), (558, 559, 555, 554), (556, 560, 558, 554), (561, 557, 555, 559), (562, 563, 565, 564), (564, 565, 569, 568), (568, 569, 567, 566), (566, 567, 563, 562), (564, 568, 566, 562), (569, 565, 563, 567), (570, 571, 573, 572), (572, 573, 577, 576), (576, 577, 575, 574), (574, 575, 571, 570), (572, 576, 574, 570), (577, 573, 571, 575), (578, 579, 581, 580), (580, 581, 585, 584), (584, 585, 583, 582), (582, 583, 579, 578), (580, 584, 582, 578), (585, 581, 579, 583), (586, 587, 589, 588), (588, 589, 593, 592), (592, 593, 591, 590), (590, 591, 587, 586), (588, 592, 590, 586), (593, 589, 587, 591), (594, 595, 597, 596), (596, 597, 601, 600), (600, 601, 599, 598), (598, 599, 595, 594), (596, 600, 598, 594), (601, 597, 595, 599), (602, 603, 605, 604), (604, 605, 609, 608), (608, 609, 607, 606), (606, 607, 603, 602), (604, 608, 606, 602), (609, 605, 603, 607), (610, 611, 613, 612), (612, 613, 617, 616), (616, 617, 615, 614), (614, 615, 611, 610), (612, 616, 614, 610), (617, 613, 611, 615), (618, 619, 621, 620), (620, 621, 625, 624), (624, 625, 623, 622), (622, 623, 619, 618), (620, 624, 622, 618), (625, 621, 619, 623), (626, 627, 629, 628), (628, 629, 633, 632), (632, 633, 631, 630), (630, 631, 627, 626), (628, 632, 630, 626), (633, 629, 627, 631), (634, 635, 637, 636), (636, 637, 641, 640), (640, 641, 639, 638), (638, 639, 635, 634), (636, 640, 638, 634), (641, 637, 635, 639), (642, 643, 645, 644), (644, 645, 649, 648), (648, 649, 647, 646), (646, 647, 643, 642), (644, 648, 646, 642), (649, 645, 643, 647), (650, 651, 653, 652), (652, 653, 657, 656), (656, 657, 655, 654), (654, 655, 651, 650), (652, 656, 654, 650), (657, 653, 651, 655), (658, 659, 661, 660), (660, 661, 665, 664), (664, 665, 663, 662), (662, 663, 659, 658), (660, 664, 662, 658), (665, 661, 659, 663), (666, 667, 669, 668), (668, 669, 673, 672), (672, 673, 671, 670), (670, 671, 667, 666), (668, 672, 670, 666), (673, 669, 667, 671), (674, 675, 677, 676), (676, 677, 681, 680), (680, 681, 679, 678), (678, 679, 675, 674), (676, 680, 678, 674), (681, 677, 675, 679), (682, 683, 685, 684), (684, 685, 689, 688), (688, 689, 687, 686), (686, 687, 683, 682), (684, 688, 686, 682), (689, 685, 683, 687), (690, 691, 693, 692), (692, 693, 697, 696), (696, 697, 695, 694), (694, 695, 691, 690), (692, 696, 694, 690), (697, 693, 691, 695), (698, 699, 701, 700), (700, 701, 705, 704), (704, 705, 703, 702), (702, 703, 699, 698), (700, 704, 702, 698), (705, 701, 699, 703), (706, 707, 709, 708), (708, 709, 713, 712), (712, 713, 711, 710), (710, 711, 707, 706), (708, 712, 710, 706), (713, 709, 707, 711), (714, 715, 717, 716), (716, 717, 721, 720), (720, 721, 719, 718), (718, 719, 715, 714), (716, 720, 718, 714), (721, 717, 715, 719), (722, 723, 725, 724), (724, 725, 729, 728), (728, 729, 727, 726), (726, 727, 723, 722), (724, 728, 726, 722), (729, 725, 723, 727), (730, 731, 733, 732), (732, 733, 737, 736), (736, 737, 735, 734), (734, 735, 731, 730), (732, 736, 734, 730), (737, 733, 731, 735), (738, 739, 741, 740), (740, 741, 745, 744), (744, 745, 743, 742), (742, 743, 739, 738), (740, 744, 742, 738), (745, 741, 739, 743), (746, 747, 749, 748), (748, 749, 753, 752), (752, 753, 751, 750), (750, 751, 747, 746), (748, 752, 750, 746), (753, 749, 747, 751), (754, 755, 757, 756), (756, 757, 761, 760), (760, 761, 759, 758), (758, 759, 755, 754), (756, 760, 758, 754), (761, 757, 755, 759), (762, 763, 765, 764), (764, 765, 769, 768), (768, 769, 767, 766), (766, 767, 763, 762), (764, 768, 766, 762), (769, 765, 763, 767), (770, 771, 773, 772), (772, 773, 777, 776), (776, 777, 775, 774), (774, 775, 771, 770), (772, 776, 774, 770), (777, 773, 771, 775), (778, 779, 781, 780), (780, 781, 785, 784), (784, 785, 783, 782), (782, 783, 779, 778), (780, 784, 782, 778), (785, 781, 779, 783), (786, 787, 789, 788), (788, 789, 793, 792), (792, 793, 791, 790), (790, 791, 787, 786), (788, 792, 790, 786), (793, 789, 787, 791), (794, 795, 797, 796), (796, 797, 801, 800), (800, 801, 799, 798), (798, 799, 795, 794), (796, 800, 798, 794), (801, 797, 795, 799), (802, 803, 805, 804), (804, 805, 809, 808), (808, 809, 807, 806), (806, 807, 803, 802), (804, 808, 806, 802), (809, 805, 803, 807), (810, 811, 813, 812), (812, 813, 817, 816), (816, 817, 815, 814), (814, 815, 811, 810), (812, 816, 814, 810), (817, 813, 811, 815), (818, 819, 821, 820), (820, 821, 825, 824), (824, 825, 823, 822), (822, 823, 819, 818), (820, 824, 822, 818), (825, 821, 819, 823), (826, 827, 829, 828), (828, 829, 833, 832), (832, 833, 831, 830), (830, 831, 827, 826), (828, 832, 830, 826), (833, 829, 827, 831), (834, 835, 837, 836), (836, 837, 841, 840), (840, 841, 839, 838), (838, 839, 835, 834), (836, 840, 838, 834), (841, 837, 835, 839), (842, 843, 844), (847, 848, 849), (852, 853, 854), (846, 845, 863, 862), (857, 858, 859), (845, 855, 866, 863), (847, 842, 844, 848), (843, 845, 846, 844), (851, 846, 862, 864), (850, 849, 848, 851), (857, 847, 849, 858), (860, 859, 858, 861), (852, 857, 859, 853), (861, 850, 868, 872), (855, 854, 853, 856), (842, 852, 854, 843), (855, 856, 865, 866), (847, 857, 852, 842), (844, 846, 851, 848), (854, 855, 845, 843), (856, 860, 867, 865), (849, 850, 861, 858), (859, 860, 856, 853), (850, 851, 869, 868), (851, 864, 870, 869), (865, 867, 875, 880), (862, 863, 877, 876), (864, 862, 876, 870), (860, 861, 872, 873), (863, 866, 882, 877), (867, 860, 873, 875), (866, 865, 880, 882), (873, 872, 871, 875), (868, 869, 870, 874), (872, 868, 874, 871), (877, 878, 876), (879, 874, 870), (881, 882, 880), (883, 875, 871), (878, 879, 870, 876), (879, 883, 871, 874), (883, 881, 880, 875), (881, 878, 877, 882), (883, 879, 878, 881), (884, 892, 893, 886), (886, 893, 894, 890), (890, 894, 895, 888), (888, 895, 892, 884), (886, 890, 888, 884), (887, 891, 894, 893), (891, 887, 897, 896), (887, 885, 898, 897), (885, 889, 899, 898), (889, 891, 896, 899), (901, 900, 903, 902)])
me_cube_002.polygons.foreach_set('material_index', [0, 0, 0, 0, 0, 0, 0, 0, 0, 0, 0, 0, 0, 0, 0, 0, 1, 1, 1, 1, 1, 1, 1, 1, 1, 1, 1, 1, 1, 1, 1, 2, 2, 2, 2, 2, 2, 2, 2, 2, 2, 2, 2, 2, 2, 2, 2, 2, 2, 2, 2, 2, 2, 2, 2, 2, 2, 2, 2, 2, 2, 2, 2, 2, 2, 2, 2, 2, 2, 2, 2, 2, 2, 2, 2, 2, 2, 2, 2, 2, 2, 2, 2, 2, 2, 2, 2, 2, 2, 2, 2, 2, 2, 2, 2, 2, 2, 2, 2, 2, 2, 2, 2, 2, 2, 2, 2, 2, 2, 2, 2, 2, 2, 2, 2, 2, 2, 2, 2, 2, 2, 2, 2, 2, 2, 2, 2, 2, 2, 2, 2, 2, 2, 2, 2, 2, 2, 2, 2, 2, 2, 2, 2, 2, 2, 2, 2, 2, 2, 2, 2, 2, 2, 2, 2, 2, 2, 2, 2, 2, 2, 2, 2, 2, 2, 2, 2, 2, 2, 2, 2, 2, 2, 2, 2, 2, 2, 2, 2, 2, 2, 2, 2, 2, 2, 2, 2, 2, 2, 2, 2, 2, 2, 2, 2, 2, 2, 2, 2, 2, 2, 2, 2, 2, 2, 2, 2, 2, 2, 2, 2, 2, 2, 2, 2, 2, 2, 2, 2, 2, 2, 2, 2, 2, 2, 2, 2, 2, 2, 2, 2, 2, 2, 2, 2, 2, 2, 2, 2, 2, 2, 2, 2, 2, 2, 2, 2, 2, 2, 2, 2, 2, 2, 2, 2, 2, 2, 2, 2, 2, 2, 2, 2, 2, 2, 2, 2, 2, 2, 2, 2, 2, 2, 2, 2, 2, 2, 2, 2, 2, 2, 2, 2, 2, 2, 2, 2, 2, 2, 2, 2, 2, 2, 2, 2, 2, 2, 2, 2, 2, 2, 2, 2, 2, 2, 2, 2, 2, 2, 2, 2, 2, 2, 2, 2, 2, 2, 2, 2, 2, 2, 2, 2, 2, 2, 2, 2, 2, 2, 2, 2, 2, 2, 2, 2, 2, 2, 2, 2, 2, 2, 2, 2, 2, 2, 2, 2, 2, 2, 2, 2, 2, 2, 2, 2, 2, 2, 2, 2, 2, 2, 2, 2, 2, 2, 2, 2, 2, 2, 2, 2, 2, 2, 2, 2, 2, 2, 2, 2, 2, 2, 2, 2, 2, 2, 2, 2, 2, 2, 2, 2, 2, 2, 2, 2, 2, 2, 2, 2, 2, 2, 2, 2, 2, 2, 2, 2, 2, 2, 2, 2, 2, 2, 2, 2, 2, 2, 2, 2, 2, 2, 2, 2, 2, 2, 2, 2, 2, 2, 2, 2, 2, 2, 2, 2, 2, 2, 2, 2, 2, 2, 2, 2, 2, 2, 2, 2, 2, 2, 2, 2, 2, 2, 2, 2, 2, 2, 2, 2, 2, 2, 2, 2, 2, 2, 2, 2, 2, 2, 2, 2, 2, 2, 2, 2, 2, 2, 2, 2, 2, 2, 2, 2, 2, 2, 2, 2, 2, 2, 2, 2, 2, 2, 2, 2, 2, 2, 2, 2, 2, 2, 2, 2, 2, 2, 2, 2, 2, 2, 2, 2, 2, 2, 2, 2, 2, 2, 2, 2, 2, 2, 2, 2, 2, 2, 2, 2, 2, 2, 2, 2, 2, 2, 2, 2, 2, 2, 2, 2, 2, 2, 2, 2, 2, 2, 2, 2, 2, 2, 2, 2, 2, 2, 2, 2, 2, 2, 2, 2, 2, 2, 2, 2, 2, 2, 2, 2, 2, 2, 2, 2, 2, 2, 2, 2, 2, 2, 2, 2, 2, 2, 2, 2, 2, 2, 2, 2, 2, 2, 2, 2, 2, 2, 2, 2, 2, 2, 2, 2, 2, 2, 2, 2, 2, 2, 2, 2, 2, 2, 2, 2, 2, 2, 2, 2, 2, 2, 2, 2, 2, 2, 2, 2, 2, 2, 2, 2, 2, 2, 2, 2, 3, 3, 3, 3, 3, 3, 3, 3, 3, 3, 3, 3, 3, 3, 3, 3, 3, 3, 3, 3, 3, 3, 3, 3, 3, 3, 3, 3, 3, 3, 3, 3, 3, 3, 3, 3, 3, 3, 3, 3, 3, 3, 3, 3, 1, 1, 1, 1, 1, 1, 1, 1, 1, 1, 1])
_uv = me_cube_002.uv_layers.new(name='UVMap')
_uv.uv.foreach_set('vector', [0.375, 0.125, 0.625, 0.125, 0.625, 0.25, 0.375, 0.25, 0.375, 0.375, 0.625, 0.375, 0.625, 0.5, 0.375, 0.5, 0.375, 0.625, 0.625, 0.625, 0.625, 0.75, 0.375, 0.75, 0.375, 0.875, 0.625, 0.875, 0.625, 1.0, 0.375, 1.0, 0.25, 0.625, 0.375, 0.625, 0.375, 0.75, 0.25, 0.75, 0.75, 0.625, 0.875, 0.625, 0.875, 0.75, 0.75, 0.75, 0.625, 0.625, 0.75, 0.625, 0.75, 0.75, 0.625, 0.75, 0.125, 0.625, 0.25, 0.625, 0.25, 0.75, 0.125, 0.75, 0.375, 0.75, 0.625, 0.75, 0.625, 0.875, 0.375, 0.875, 0.375, 0.25, 0.625, 0.25, 0.625, 0.375, 0.375, 0.375, 0.125, 0.5, 0.25, 0.5, 0.25, 0.625, 0.125, 0.625, 0.625, 0.5, 0.75, 0.5, 0.75, 0.625, 0.625, 0.625, 0.75, 0.5, 0.875, 0.5, 0.875, 0.625, 0.75, 0.625, 0.25, 0.5, 0.375, 0.5, 0.375, 0.625, 0.25, 0.625, 0.375, 0.5, 0.625, 0.5, 0.625, 0.625, 0.375, 0.625, 0.375, 0.0, 0.625, 0.0, 0.625, 0.125, 0.375, 0.125, 0.8644, 0.5106, 0.8644, 0.7394, 0.8644, 0.7394, 0.8644, 0.5106, 0.875, 0.75, 0.875, 0.5, 0.875, 0.5, 0.875, 0.75, 0.625, 0.5, 0.625, 0.75, 0.625, 0.75, 0.625, 0.5, 0.625, 0.75, 0.875, 0.75, 0.875, 0.75, 0.625, 0.75, 0.8644, 0.7394, 0.6356, 0.7394, 0.6356, 0.7394, 0.8644, 0.7394, 0.6356, 0.5106, 0.8644, 0.5106, 0.8644, 0.5106, 0.6356, 0.5106, 0.8644, 0.7394, 0.6356, 0.7394, 0.6356, 0.7394, 0.8644, 0.7394, 0.6356, 0.7394, 0.6356, 0.5106, 0.6356, 0.5106, 0.6356, 0.7394, 0.6356, 0.5106, 0.8644, 0.5106, 0.8644, 0.5106, 0.6356, 0.5106, 0.6356, 0.7394, 0.6356, 0.5106, 0.6356, 0.5106, 0.6356, 0.7394, 0.8644, 0.5106, 0.8644, 0.7394, 0.8644, 0.7394, 0.8644, 0.5106, 0.6356, 0.5106, 0.8644, 0.5106, 0.8644, 0.5106, 0.6356, 0.5106, 0.8644, 0.7394, 0.6356, 0.7394, 0.6356, 0.7394, 0.8644, 0.7394, 0.6356, 0.7394, 0.6356, 0.5106, 0.6356, 0.5106, 0.6356, 0.7394, 0.8644, 0.5106, 0.8644, 0.7394, 0.8644, 0.7394, 0.8644, 0.5106, 0.375, 0.0, 0.625, 0.0, 0.625, 0.25, 0.375, 0.25, 0.375, 0.25, 0.625, 0.25, 0.625, 0.5, 0.375, 0.5, 0.375, 0.5, 0.625, 0.5, 0.625, 0.75, 0.375, 0.75, 0.375, 0.75, 0.625, 0.75, 0.625, 1.0, 0.375, 1.0, 0.125, 0.5, 0.375, 0.5, 0.375, 0.75, 0.125, 0.75, 0.625, 0.5, 0.875, 0.5, 0.875, 0.75, 0.625, 0.75, 0.375, 0.0, 0.625, 0.0, 0.625, 0.25, 0.375, 0.25, 0.375, 0.25, 0.625, 0.25, 0.625, 0.5, 0.375, 0.5, 0.375, 0.5, 0.625, 0.5, 0.625, 0.75, 0.375, 0.75, 0.375, 0.75, 0.625, 0.75, 0.625, 1.0, 0.375, 1.0, 0.125, 0.5, 0.375, 0.5, 0.375, 0.75, 0.125, 0.75, 0.625, 0.5, 0.875, 0.5, 0.875, 0.75, 0.625, 0.75, 0.375, 0.0, 0.625, 0.0, 0.625, 0.25, 0.375, 0.25, 0.375, 0.25, 0.625, 0.25, 0.625, 0.5, 0.375, 0.5, 0.375, 0.5, 0.625, 0.5, 0.625, 0.75, 0.375, 0.75, 0.375, 0.75, 0.625, 0.75, 0.625, 1.0, 0.375, 1.0, 0.125, 0.5, 0.375, 0.5, 0.375, 0.75, 0.125, 0.75, 0.625, 0.5, 0.875, 0.5, 0.875, 0.75, 0.625, 0.75, 0.375, 0.0, 0.625, 0.0, 0.625, 0.25, 0.375, 0.25, 0.375, 0.25, 0.625, 0.25, 0.625, 0.5, 0.375, 0.5, 0.375, 0.5, 0.625, 0.5, 0.625, 0.75, 0.375, 0.75, 0.375, 0.75, 0.625, 0.75, 0.625, 1.0, 0.375, 1.0, 0.125, 0.5, 0.375, 0.5, 0.375, 0.75, 0.125, 0.75, 0.625, 0.5, 0.875, 0.5, 0.875, 0.75, 0.625, 0.75, 0.375, 0.0, 0.625, 0.0, 0.625, 0.25, 0.375, 0.25, 0.375, 0.25, 0.625, 0.25, 0.625, 0.5, 0.375, 0.5, 0.375, 0.5, 0.625, 0.5, 0.625, 0.75, 0.375, 0.75, 0.375, 0.75, 0.625, 0.75, 0.625, 1.0, 0.375, 1.0, 0.125, 0.5, 0.375, 0.5, 0.375, 0.75, 0.125, 0.75, 0.625, 0.5, 0.875, 0.5, 0.875, 0.75, 0.625, 0.75, 0.375, 0.0, 0.625, 0.0, 0.625, 0.25, 0.375, 0.25, 0.375, 0.25, 0.625, 0.25, 0.625, 0.5, 0.375, 0.5, 0.375, 0.5, 0.625, 0.5, 0.625, 0.75, 0.375, 0.75, 0.375, 0.75, 0.625, 0.75, 0.625, 1.0, 0.375, 1.0, 0.125, 0.5, 0.375, 0.5, 0.375, 0.75, 0.125, 0.75, 0.625, 0.5, 0.875, 0.5, 0.875, 0.75, 0.625, 0.75, 0.375, 0.0, 0.625, 0.0, 0.625, 0.25, 0.375, 0.25, 0.375, 0.25, 0.625, 0.25, 0.625, 0.5, 0.375, 0.5, 0.375, 0.5, 0.625, 0.5, 0.625, 0.75, 0.375, 0.75, 0.375, 0.75, 0.625, 0.75, 0.625, 1.0, 0.375, 1.0, 0.125, 0.5, 0.375, 0.5, 0.375, 0.75, 0.125, 0.75, 0.625, 0.5, 0.875, 0.5, 0.875, 0.75, 0.625, 0.75, 0.375, 0.0, 0.625, 0.0, 0.625, 0.25, 0.375, 0.25, 0.375, 0.25, 0.625, 0.25, 0.625, 0.5, 0.375, 0.5, 0.375, 0.5, 0.625, 0.5, 0.625, 0.75, 0.375, 0.75, 0.375, 0.75, 0.625, 0.75, 0.625, 1.0, 0.375, 1.0, 0.125, 0.5, 0.375, 0.5, 0.375, 0.75, 0.125, 0.75, 0.625, 0.5, 0.875, 0.5, 0.875, 0.75, 0.625, 0.75, 0.375, 0.0, 0.625, 0.0, 0.625, 0.25, 0.375, 0.25, 0.375, 0.25, 0.625, 0.25, 0.625, 0.5, 0.375, 0.5, 0.375, 0.5, 0.625, 0.5, 0.625, 0.75, 0.375, 0.75, 0.375, 0.75, 0.625, 0.75, 0.625, 1.0, 0.375, 1.0, 0.125, 0.5, 0.375, 0.5, 0.375, 0.75, 0.125, 0.75, 0.625, 0.5, 0.875, 0.5, 0.875, 0.75, 0.625, 0.75, 0.375, 0.0, 0.625, 0.0, 0.625, 0.25, 0.375, 0.25, 0.375, 0.25, 0.625, 0.25, 0.625, 0.5, 0.375, 0.5, 0.375, 0.5, 0.625, 0.5, 0.625, 0.75, 0.375, 0.75, 0.375, 0.75, 0.625, 0.75, 0.625, 1.0, 0.375, 1.0, 0.125, 0.5, 0.375, 0.5, 0.375, 0.75, 0.125, 0.75, 0.625, 0.5, 0.875, 0.5, 0.875, 0.75, 0.625, 0.75, 0.375, 0.0, 0.625, 0.0, 0.625, 0.25, 0.375, 0.25, 0.375, 0.25, 0.625, 0.25, 0.625, 0.5, 0.375, 0.5, 0.375, 0.5, 0.625, 0.5, 0.625, 0.75, 0.375, 0.75, 0.375, 0.75, 0.625, 0.75, 0.625, 1.0, 0.375, 1.0, 0.125, 0.5, 0.375, 0.5, 0.375, 0.75, 0.125, 0.75, 0.625, 0.5, 0.875, 0.5, 0.875, 0.75, 0.625, 0.75, 0.375, 0.0, 0.625, 0.0, 0.625, 0.25, 0.375, 0.25, 0.375, 0.25, 0.625, 0.25, 0.625, 0.5, 0.375, 0.5, 0.375, 0.5, 0.625, 0.5, 0.625, 0.75, 0.375, 0.75, 0.375, 0.75, 0.625, 0.75, 0.625, 1.0, 0.375, 1.0, 0.125, 0.5, 0.375, 0.5, 0.375, 0.75, 0.125, 0.75, 0.625, 0.5, 0.875, 0.5, 0.875, 0.75, 0.625, 0.75, 0.375, 0.0, 0.625, 0.0, 0.625, 0.25, 0.375, 0.25, 0.375, 0.25, 0.625, 0.25, 0.625, 0.5, 0.375, 0.5, 0.375, 0.5, 0.625, 0.5, 0.625, 0.75, 0.375, 0.75, 0.375, 0.75, 0.625, 0.75, 0.625, 1.0, 0.375, 1.0, 0.125, 0.5, 0.375, 0.5, 0.375, 0.75, 0.125, 0.75, 0.625, 0.5, 0.875, 0.5, 0.875, 0.75, 0.625, 0.75, 0.375, 0.0, 0.625, 0.0, 0.625, 0.25, 0.375, 0.25, 0.375, 0.25, 0.625, 0.25, 0.625, 0.5, 0.375, 0.5, 0.375, 0.5, 0.625, 0.5, 0.625, 0.75, 0.375, 0.75, 0.375, 0.75, 0.625, 0.75, 0.625, 1.0, 0.375, 1.0, 0.125, 0.5, 0.375, 0.5, 0.375, 0.75, 0.125, 0.75, 0.625, 0.5, 0.875, 0.5, 0.875, 0.75, 0.625, 0.75, 0.375, 0.0, 0.625, 0.0, 0.625, 0.25, 0.375, 0.25, 0.375, 0.25, 0.625, 0.25, 0.625, 0.5, 0.375, 0.5, 0.375, 0.5, 0.625, 0.5, 0.625, 0.75, 0.375, 0.75, 0.375, 0.75, 0.625, 0.75, 0.625, 1.0, 0.375, 1.0, 0.125, 0.5, 0.375, 0.5, 0.375, 0.75, 0.125, 0.75, 0.625, 0.5, 0.875, 0.5, 0.875, 0.75, 0.625, 0.75, 0.375, 0.0, 0.625, 0.0, 0.625, 0.25, 0.375, 0.25, 0.375, 0.25, 0.625, 0.25, 0.625, 0.5, 0.375, 0.5, 0.375, 0.5, 0.625, 0.5, 0.625, 0.75, 0.375, 0.75, 0.375, 0.75, 0.625, 0.75, 0.625, 1.0, 0.375, 1.0, 0.125, 0.5, 0.375, 0.5, 0.375, 0.75, 0.125, 0.75, 0.625, 0.5, 0.875, 0.5, 0.875, 0.75, 0.625, 0.75, 0.375, 0.0, 0.625, 0.0, 0.625, 0.25, 0.375, 0.25, 0.375, 0.25, 0.625, 0.25, 0.625, 0.5, 0.375, 0.5, 0.375, 0.5, 0.625, 0.5, 0.625, 0.75, 0.375, 0.75, 0.375, 0.75, 0.625, 0.75, 0.625, 1.0, 0.375, 1.0, 0.125, 0.5, 0.375, 0.5, 0.375, 0.75, 0.125, 0.75, 0.625, 0.5, 0.875, 0.5, 0.875, 0.75, 0.625, 0.75, 0.375, 0.0, 0.625, 0.0, 0.625, 0.25, 0.375, 0.25, 0.375, 0.25, 0.625, 0.25, 0.625, 0.5, 0.375, 0.5, 0.375, 0.5, 0.625, 0.5, 0.625, 0.75, 0.375, 0.75, 0.375, 0.75, 0.625, 0.75, 0.625, 1.0, 0.375, 1.0, 0.125, 0.5, 0.375, 0.5, 0.375, 0.75, 0.125, 0.75, 0.625, 0.5, 0.875, 0.5, 0.875, 0.75, 0.625, 0.75, 0.375, 0.0, 0.625, 0.0, 0.625, 0.25, 0.375, 0.25, 0.375, 0.25, 0.625, 0.25, 0.625, 0.5, 0.375, 0.5, 0.375, 0.5, 0.625, 0.5, 0.625, 0.75, 0.375, 0.75, 0.375, 0.75, 0.625, 0.75, 0.625, 1.0, 0.375, 1.0, 0.125, 0.5, 0.375, 0.5, 0.375, 0.75, 0.125, 0.75, 0.625, 0.5, 0.875, 0.5, 0.875, 0.75, 0.625, 0.75, 0.375, 0.0, 0.625, 0.0, 0.625, 0.25, 0.375, 0.25, 0.375, 0.25, 0.625, 0.25, 0.625, 0.5, 0.375, 0.5, 0.375, 0.5, 0.625, 0.5, 0.625, 0.75, 0.375, 0.75, 0.375, 0.75, 0.625, 0.75, 0.625, 1.0, 0.375, 1.0, 0.125, 0.5, 0.375, 0.5, 0.375, 0.75, 0.125, 0.75, 0.625, 0.5, 0.875, 0.5, 0.875, 0.75, 0.625, 0.75, 0.375, 0.0, 0.625, 0.0, 0.625, 0.25, 0.375, 0.25, 0.375, 0.25, 0.625, 0.25, 0.625, 0.5, 0.375, 0.5, 0.375, 0.5, 0.625, 0.5, 0.625, 0.75, 0.375, 0.75, 0.375, 0.75, 0.625, 0.75, 0.625, 1.0, 0.375, 1.0, 0.125, 0.5, 0.375, 0.5, 0.375, 0.75, 0.125, 0.75, 0.625, 0.5, 0.875, 0.5, 0.875, 0.75, 0.625, 0.75, 0.375, 0.0, 0.625, 0.0, 0.625, 0.25, 0.375, 0.25, 0.375, 0.25, 0.625, 0.25, 0.625, 0.5, 0.375, 0.5, 0.375, 0.5, 0.625, 0.5, 0.625, 0.75, 0.375, 0.75, 0.375, 0.75, 0.625, 0.75, 0.625, 1.0, 0.375, 1.0, 0.125, 0.5, 0.375, 0.5, 0.375, 0.75, 0.125, 0.75, 0.625, 0.5, 0.875, 0.5, 0.875, 0.75, 0.625, 0.75, 0.375, 0.0, 0.625, 0.0, 0.625, 0.25, 0.375, 0.25, 0.375, 0.25, 0.625, 0.25, 0.625, 0.5, 0.375, 0.5, 0.375, 0.5, 0.625, 0.5, 0.625, 0.75, 0.375, 0.75, 0.375, 0.75, 0.625, 0.75, 0.625, 1.0, 0.375, 1.0, 0.125, 0.5, 0.375, 0.5, 0.375, 0.75, 0.125, 0.75, 0.625, 0.5, 0.875, 0.5, 0.875, 0.75, 0.625, 0.75, 0.375, 0.0, 0.625, 0.0, 0.625, 0.25, 0.375, 0.25, 0.375, 0.25, 0.625, 0.25, 0.625, 0.5, 0.375, 0.5, 0.375, 0.5, 0.625, 0.5, 0.625, 0.75, 0.375, 0.75, 0.375, 0.75, 0.625, 0.75, 0.625, 1.0, 0.375, 1.0, 0.125, 0.5, 0.375, 0.5, 0.375, 0.75, 0.125, 0.75, 0.625, 0.5, 0.875, 0.5, 0.875, 0.75, 0.625, 0.75, 0.375, 0.0, 0.625, 0.0, 0.625, 0.25, 0.375, 0.25, 0.375, 0.25, 0.625, 0.25, 0.625, 0.5, 0.375, 0.5, 0.375, 0.5, 0.625, 0.5, 0.625, 0.75, 0.375, 0.75, 0.375, 0.75, 0.625, 0.75, 0.625, 1.0, 0.375, 1.0, 0.125, 0.5, 0.375, 0.5, 0.375, 0.75, 0.125, 0.75, 0.625, 0.5, 0.875, 0.5, 0.875, 0.75, 0.625, 0.75, 0.375, 0.0, 0.625, 0.0, 0.625, 0.25, 0.375, 0.25, 0.375, 0.25, 0.625, 0.25, 0.625, 0.5, 0.375, 0.5, 0.375, 0.5, 0.625, 0.5, 0.625, 0.75, 0.375, 0.75, 0.375, 0.75, 0.625, 0.75, 0.625, 1.0, 0.375, 1.0, 0.125, 0.5, 0.375, 0.5, 0.375, 0.75, 0.125, 0.75, 0.625, 0.5, 0.875, 0.5, 0.875, 0.75, 0.625, 0.75, 0.375, 0.0, 0.625, 0.0, 0.625, 0.25, 0.375, 0.25, 0.375, 0.25, 0.625, 0.25, 0.625, 0.5, 0.375, 0.5, 0.375, 0.5, 0.625, 0.5, 0.625, 0.75, 0.375, 0.75, 0.375, 0.75, 0.625, 0.75, 0.625, 1.0, 0.375, 1.0, 0.125, 0.5, 0.375, 0.5, 0.375, 0.75, 0.125, 0.75, 0.625, 0.5, 0.875, 0.5, 0.875, 0.75, 0.625, 0.75, 0.375, 0.0, 0.625, 0.0, 0.625, 0.25, 0.375, 0.25, 0.375, 0.25, 0.625, 0.25, 0.625, 0.5, 0.375, 0.5, 0.375, 0.5, 0.625, 0.5, 0.625, 0.75, 0.375, 0.75, 0.375, 0.75, 0.625, 0.75, 0.625, 1.0, 0.375, 1.0, 0.125, 0.5, 0.375, 0.5, 0.375, 0.75, 0.125, 0.75, 0.625, 0.5, 0.875, 0.5, 0.875, 0.75, 0.625, 0.75, 0.375, 0.0, 0.625, 0.0, 0.625, 0.25, 0.375, 0.25, 0.375, 0.25, 0.625, 0.25, 0.625, 0.5, 0.375, 0.5, 0.375, 0.5, 0.625, 0.5, 0.625, 0.75, 0.375, 0.75, 0.375, 0.75, 0.625, 0.75, 0.625, 1.0, 0.375, 1.0, 0.125, 0.5, 0.375, 0.5, 0.375, 0.75, 0.125, 0.75, 0.625, 0.5, 0.875, 0.5, 0.875, 0.75, 0.625, 0.75, 0.375, 0.0, 0.625, 0.0, 0.625, 0.25, 0.375, 0.25, 0.375, 0.25, 0.625, 0.25, 0.625, 0.5, 0.375, 0.5, 0.375, 0.5, 0.625, 0.5, 0.625, 0.75, 0.375, 0.75, 0.375, 0.75, 0.625, 0.75, 0.625, 1.0, 0.375, 1.0, 0.125, 0.5, 0.375, 0.5, 0.375, 0.75, 0.125, 0.75, 0.625, 0.5, 0.875, 0.5, 0.875, 0.75, 0.625, 0.75, 0.375, 0.0, 0.625, 0.0, 0.625, 0.25, 0.375, 0.25, 0.375, 0.25, 0.625, 0.25, 0.625, 0.5, 0.375, 0.5, 0.375, 0.5, 0.625, 0.5, 0.625, 0.75, 0.375, 0.75, 0.375, 0.75, 0.625, 0.75, 0.625, 1.0, 0.375, 1.0, 0.125, 0.5, 0.375, 0.5, 0.375, 0.75, 0.125, 0.75, 0.625, 0.5, 0.875, 0.5, 0.875, 0.75, 0.625, 0.75, 0.375, 0.0, 0.625, 0.0, 0.625, 0.25, 0.375, 0.25, 0.375, 0.25, 0.625, 0.25, 0.625, 0.5, 0.375, 0.5, 0.375, 0.5, 0.625, 0.5, 0.625, 0.75, 0.375, 0.75, 0.375, 0.75, 0.625, 0.75, 0.625, 1.0, 0.375, 1.0, 0.125, 0.5, 0.375, 0.5, 0.375, 0.75, 0.125, 0.75, 0.625, 0.5, 0.875, 0.5, 0.875, 0.75, 0.625, 0.75, 0.375, 0.0, 0.625, 0.0, 0.625, 0.25, 0.375, 0.25, 0.375, 0.25, 0.625, 0.25, 0.625, 0.5, 0.375, 0.5, 0.375, 0.5, 0.625, 0.5, 0.625, 0.75, 0.375, 0.75, 0.375, 0.75, 0.625, 0.75, 0.625, 1.0, 0.375, 1.0, 0.125, 0.5, 0.375, 0.5, 0.375, 0.75, 0.125, 0.75, 0.625, 0.5, 0.875, 0.5, 0.875, 0.75, 0.625, 0.75, 0.375, 0.0, 0.625, 0.0, 0.625, 0.25, 0.375, 0.25, 0.375, 0.25, 0.625, 0.25, 0.625, 0.5, 0.375, 0.5, 0.375, 0.5, 0.625, 0.5, 0.625, 0.75, 0.375, 0.75, 0.375, 0.75, 0.625, 0.75, 0.625, 1.0, 0.375, 1.0, 0.125, 0.5, 0.375, 0.5, 0.375, 0.75, 0.125, 0.75, 0.625, 0.5, 0.875, 0.5, 0.875, 0.75, 0.625, 0.75, 0.375, 0.0, 0.625, 0.0, 0.625, 0.25, 0.375, 0.25, 0.375, 0.25, 0.625, 0.25, 0.625, 0.5, 0.375, 0.5, 0.375, 0.5, 0.625, 0.5, 0.625, 0.75, 0.375, 0.75, 0.375, 0.75, 0.625, 0.75, 0.625, 1.0, 0.375, 1.0, 0.125, 0.5, 0.375, 0.5, 0.375, 0.75, 0.125, 0.75, 0.625, 0.5, 0.875, 0.5, 0.875, 0.75, 0.625, 0.75, 0.375, 0.0, 0.625, 0.0, 0.625, 0.25, 0.375, 0.25, 0.375, 0.25, 0.625, 0.25, 0.625, 0.5, 0.375, 0.5, 0.375, 0.5, 0.625, 0.5, 0.625, 0.75, 0.375, 0.75, 0.375, 0.75, 0.625, 0.75, 0.625, 1.0, 0.375, 1.0, 0.125, 0.5, 0.375, 0.5, 0.375, 0.75, 0.125, 0.75, 0.625, 0.5, 0.875, 0.5, 0.875, 0.75, 0.625, 0.75, 0.375, 0.0, 0.625, 0.0, 0.625, 0.25, 0.375, 0.25, 0.375, 0.25, 0.625, 0.25, 0.625, 0.5, 0.375, 0.5, 0.375, 0.5, 0.625, 0.5, 0.625, 0.75, 0.375, 0.75, 0.375, 0.75, 0.625, 0.75, 0.625, 1.0, 0.375, 1.0, 0.125, 0.5, 0.375, 0.5, 0.375, 0.75, 0.125, 0.75, 0.625, 0.5, 0.875, 0.5, 0.875, 0.75, 0.625, 0.75, 0.375, 0.0, 0.625, 0.0, 0.625, 0.25, 0.375, 0.25, 0.375, 0.25, 0.625, 0.25, 0.625, 0.5, 0.375, 0.5, 0.375, 0.5, 0.625, 0.5, 0.625, 0.75, 0.375, 0.75, 0.375, 0.75, 0.625, 0.75, 0.625, 1.0, 0.375, 1.0, 0.125, 0.5, 0.375, 0.5, 0.375, 0.75, 0.125, 0.75, 0.625, 0.5, 0.875, 0.5, 0.875, 0.75, 0.625, 0.75, 0.375, 0.0, 0.625, 0.0, 0.625, 0.25, 0.375, 0.25, 0.375, 0.25, 0.625, 0.25, 0.625, 0.5, 0.375, 0.5, 0.375, 0.5, 0.625, 0.5, 0.625, 0.75, 0.375, 0.75, 0.375, 0.75, 0.625, 0.75, 0.625, 1.0, 0.375, 1.0, 0.125, 0.5, 0.375, 0.5, 0.375, 0.75, 0.125, 0.75, 0.625, 0.5, 0.875, 0.5, 0.875, 0.75, 0.625, 0.75, 0.375, 0.0, 0.625, 0.0, 0.625, 0.25, 0.375, 0.25, 0.375, 0.25, 0.625, 0.25, 0.625, 0.5, 0.375, 0.5, 0.375, 0.5, 0.625, 0.5, 0.625, 0.75, 0.375, 0.75, 0.375, 0.75, 0.625, 0.75, 0.625, 1.0, 0.375, 1.0, 0.125, 0.5, 0.375, 0.5, 0.375, 0.75, 0.125, 0.75, 0.625, 0.5, 0.875, 0.5, 0.875, 0.75, 0.625, 0.75, 0.375, 0.0, 0.625, 0.0, 0.625, 0.25, 0.375, 0.25, 0.375, 0.25, 0.625, 0.25, 0.625, 0.5, 0.375, 0.5, 0.375, 0.5, 0.625, 0.5, 0.625, 0.75, 0.375, 0.75, 0.375, 0.75, 0.625, 0.75, 0.625, 1.0, 0.375, 1.0, 0.125, 0.5, 0.375, 0.5, 0.375, 0.75, 0.125, 0.75, 0.625, 0.5, 0.875, 0.5, 0.875, 0.75, 0.625, 0.75, 0.375, 0.0, 0.625, 0.0, 0.625, 0.25, 0.375, 0.25, 0.375, 0.25, 0.625, 0.25, 0.625, 0.5, 0.375, 0.5, 0.375, 0.5, 0.625, 0.5, 0.625, 0.75, 0.375, 0.75, 0.375, 0.75, 0.625, 0.75, 0.625, 1.0, 0.375, 1.0, 0.125, 0.5, 0.375, 0.5, 0.375, 0.75, 0.125, 0.75, 0.625, 0.5, 0.875, 0.5, 0.875, 0.75, 0.625, 0.75, 0.375, 0.0, 0.625, 0.0, 0.625, 0.25, 0.375, 0.25, 0.375, 0.25, 0.625, 0.25, 0.625, 0.5, 0.375, 0.5, 0.375, 0.5, 0.625, 0.5, 0.625, 0.75, 0.375, 0.75, 0.375, 0.75, 0.625, 0.75, 0.625, 1.0, 0.375, 1.0, 0.125, 0.5, 0.375, 0.5, 0.375, 0.75, 0.125, 0.75, 0.625, 0.5, 0.875, 0.5, 0.875, 0.75, 0.625, 0.75, 0.375, 0.0, 0.625, 0.0, 0.625, 0.25, 0.375, 0.25, 0.375, 0.25, 0.625, 0.25, 0.625, 0.5, 0.375, 0.5, 0.375, 0.5, 0.625, 0.5, 0.625, 0.75, 0.375, 0.75, 0.375, 0.75, 0.625, 0.75, 0.625, 1.0, 0.375, 1.0, 0.125, 0.5, 0.375, 0.5, 0.375, 0.75, 0.125, 0.75, 0.625, 0.5, 0.875, 0.5, 0.875, 0.75, 0.625, 0.75, 0.375, 0.0, 0.625, 0.0, 0.625, 0.25, 0.375, 0.25, 0.375, 0.25, 0.625, 0.25, 0.625, 0.5, 0.375, 0.5, 0.375, 0.5, 0.625, 0.5, 0.625, 0.75, 0.375, 0.75, 0.375, 0.75, 0.625, 0.75, 0.625, 1.0, 0.375, 1.0, 0.125, 0.5, 0.375, 0.5, 0.375, 0.75, 0.125, 0.75, 0.625, 0.5, 0.875, 0.5, 0.875, 0.75, 0.625, 0.75, 0.375, 0.0, 0.625, 0.0, 0.625, 0.25, 0.375, 0.25, 0.375, 0.25, 0.625, 0.25, 0.625, 0.5, 0.375, 0.5, 0.375, 0.5, 0.625, 0.5, 0.625, 0.75, 0.375, 0.75, 0.375, 0.75, 0.625, 0.75, 0.625, 1.0, 0.375, 1.0, 0.125, 0.5, 0.375, 0.5, 0.375, 0.75, 0.125, 0.75, 0.625, 0.5, 0.875, 0.5, 0.875, 0.75, 0.625, 0.75, 0.375, 0.0, 0.625, 0.0, 0.625, 0.25, 0.375, 0.25, 0.375, 0.25, 0.625, 0.25, 0.625, 0.5, 0.375, 0.5, 0.375, 0.5, 0.625, 0.5, 0.625, 0.75, 0.375, 0.75, 0.375, 0.75, 0.625, 0.75, 0.625, 1.0, 0.375, 1.0, 0.125, 0.5, 0.375, 0.5, 0.375, 0.75, 0.125, 0.75, 0.625, 0.5, 0.875, 0.5, 0.875, 0.75, 0.625, 0.75, 0.375, 0.0, 0.625, 0.0, 0.625, 0.25, 0.375, 0.25, 0.375, 0.25, 0.625, 0.25, 0.625, 0.5, 0.375, 0.5, 0.375, 0.5, 0.625, 0.5, 0.625, 0.75, 0.375, 0.75, 0.375, 0.75, 0.625, 0.75, 0.625, 1.0, 0.375, 1.0, 0.125, 0.5, 0.375, 0.5, 0.375, 0.75, 0.125, 0.75, 0.625, 0.5, 0.875, 0.5, 0.875, 0.75, 0.625, 0.75, 0.375, 0.0, 0.625, 0.0, 0.625, 0.25, 0.375, 0.25, 0.375, 0.25, 0.625, 0.25, 0.625, 0.5, 0.375, 0.5, 0.375, 0.5, 0.625, 0.5, 0.625, 0.75, 0.375, 0.75, 0.375, 0.75, 0.625, 0.75, 0.625, 1.0, 0.375, 1.0, 0.125, 0.5, 0.375, 0.5, 0.375, 0.75, 0.125, 0.75, 0.625, 0.5, 0.875, 0.5, 0.875, 0.75, 0.625, 0.75, 0.375, 0.0, 0.625, 0.0, 0.625, 0.25, 0.375, 0.25, 0.375, 0.25, 0.625, 0.25, 0.625, 0.5, 0.375, 0.5, 0.375, 0.5, 0.625, 0.5, 0.625, 0.75, 0.375, 0.75, 0.375, 0.75, 0.625, 0.75, 0.625, 1.0, 0.375, 1.0, 0.125, 0.5, 0.375, 0.5, 0.375, 0.75, 0.125, 0.75, 0.625, 0.5, 0.875, 0.5, 0.875, 0.75, 0.625, 0.75, 0.375, 0.0, 0.625, 0.0, 0.625, 0.25, 0.375, 0.25, 0.375, 0.25, 0.625, 0.25, 0.625, 0.5, 0.375, 0.5, 0.375, 0.5, 0.625, 0.5, 0.625, 0.75, 0.375, 0.75, 0.375, 0.75, 0.625, 0.75, 0.625, 1.0, 0.375, 1.0, 0.125, 0.5, 0.375, 0.5, 0.375, 0.75, 0.125, 0.75, 0.625, 0.5, 0.875, 0.5, 0.875, 0.75, 0.625, 0.75, 0.375, 0.0, 0.625, 0.0, 0.625, 0.25, 0.375, 0.25, 0.375, 0.25, 0.625, 0.25, 0.625, 0.5, 0.375, 0.5, 0.375, 0.5, 0.625, 0.5, 0.625, 0.75, 0.375, 0.75, 0.375, 0.75, 0.625, 0.75, 0.625, 1.0, 0.375, 1.0, 0.125, 0.5, 0.375, 0.5, 0.375, 0.75, 0.125, 0.75, 0.625, 0.5, 0.875, 0.5, 0.875, 0.75, 0.625, 0.75, 0.375, 0.0, 0.625, 0.0, 0.625, 0.25, 0.375, 0.25, 0.375, 0.25, 0.625, 0.25, 0.625, 0.5, 0.375, 0.5, 0.375, 0.5, 0.625, 0.5, 0.625, 0.75, 0.375, 0.75, 0.375, 0.75, 0.625, 0.75, 0.625, 1.0, 0.375, 1.0, 0.125, 0.5, 0.375, 0.5, 0.375, 0.75, 0.125, 0.75, 0.625, 0.5, 0.875, 0.5, 0.875, 0.75, 0.625, 0.75, 0.375, 0.0, 0.625, 0.0, 0.625, 0.25, 0.375, 0.25, 0.375, 0.25, 0.625, 0.25, 0.625, 0.5, 0.375, 0.5, 0.375, 0.5, 0.625, 0.5, 0.625, 0.75, 0.375, 0.75, 0.375, 0.75, 0.625, 0.75, 0.625, 1.0, 0.375, 1.0, 0.125, 0.5, 0.375, 0.5, 0.375, 0.75, 0.125, 0.75, 0.625, 0.5, 0.875, 0.5, 0.875, 0.75, 0.625, 0.75, 0.375, 0.0, 0.625, 0.0, 0.625, 0.25, 0.375, 0.25, 0.375, 0.25, 0.625, 0.25, 0.625, 0.5, 0.375, 0.5, 0.375, 0.5, 0.625, 0.5, 0.625, 0.75, 0.375, 0.75, 0.375, 0.75, 0.625, 0.75, 0.625, 1.0, 0.375, 1.0, 0.125, 0.5, 0.375, 0.5, 0.375, 0.75, 0.125, 0.75, 0.625, 0.5, 0.875, 0.5, 0.875, 0.75, 0.625, 0.75, 0.375, 0.0, 0.625, 0.0, 0.625, 0.25, 0.375, 0.25, 0.375, 0.25, 0.625, 0.25, 0.625, 0.5, 0.375, 0.5, 0.375, 0.5, 0.625, 0.5, 0.625, 0.75, 0.375, 0.75, 0.375, 0.75, 0.625, 0.75, 0.625, 1.0, 0.375, 1.0, 0.125, 0.5, 0.375, 0.5, 0.375, 0.75, 0.125, 0.75, 0.625, 0.5, 0.875, 0.5, 0.875, 0.75, 0.625, 0.75, 0.375, 0.0, 0.625, 0.0, 0.625, 0.25, 0.375, 0.25, 0.375, 0.25, 0.625, 0.25, 0.625, 0.5, 0.375, 0.5, 0.375, 0.5, 0.625, 0.5, 0.625, 0.75, 0.375, 0.75, 0.375, 0.75, 0.625, 0.75, 0.625, 1.0, 0.375, 1.0, 0.125, 0.5, 0.375, 0.5, 0.375, 0.75, 0.125, 0.75, 0.625, 0.5, 0.875, 0.5, 0.875, 0.75, 0.625, 0.75, 0.375, 0.0, 0.625, 0.0, 0.625, 0.25, 0.375, 0.25, 0.375, 0.25, 0.625, 0.25, 0.625, 0.5, 0.375, 0.5, 0.375, 0.5, 0.625, 0.5, 0.625, 0.75, 0.375, 0.75, 0.375, 0.75, 0.625, 0.75, 0.625, 1.0, 0.375, 1.0, 0.125, 0.5, 0.375, 0.5, 0.375, 0.75, 0.125, 0.75, 0.625, 0.5, 0.875, 0.5, 0.875, 0.75, 0.625, 0.75, 0.375, 0.0, 0.625, 0.0, 0.625, 0.25, 0.375, 0.25, 0.375, 0.25, 0.625, 0.25, 0.625, 0.5, 0.375, 0.5, 0.375, 0.5, 0.625, 0.5, 0.625, 0.75, 0.375, 0.75, 0.375, 0.75, 0.625, 0.75, 0.625, 1.0, 0.375, 1.0, 0.125, 0.5, 0.375, 0.5, 0.375, 0.75, 0.125, 0.75, 0.625, 0.5, 0.875, 0.5, 0.875, 0.75, 0.625, 0.75, 0.375, 0.0, 0.625, 0.0, 0.625, 0.25, 0.375, 0.25, 0.375, 0.25, 0.625, 0.25, 0.625, 0.5, 0.375, 0.5, 0.375, 0.5, 0.625, 0.5, 0.625, 0.75, 0.375, 0.75, 0.375, 0.75, 0.625, 0.75, 0.625, 1.0, 0.375, 1.0, 0.125, 0.5, 0.375, 0.5, 0.375, 0.75, 0.125, 0.75, 0.625, 0.5, 0.875, 0.5, 0.875, 0.75, 0.625, 0.75, 0.375, 0.0, 0.625, 0.0, 0.625, 0.25, 0.375, 0.25, 0.375, 0.25, 0.625, 0.25, 0.625, 0.5, 0.375, 0.5, 0.375, 0.5, 0.625, 0.5, 0.625, 0.75, 0.375, 0.75, 0.375, 0.75, 0.625, 0.75, 0.625, 1.0, 0.375, 1.0, 0.125, 0.5, 0.375, 0.5, 0.375, 0.75, 0.125, 0.75, 0.625, 0.5, 0.875, 0.5, 0.875, 0.75, 0.625, 0.75, 0.375, 0.0, 0.625, 0.0, 0.625, 0.25, 0.375, 0.25, 0.375, 0.25, 0.625, 0.25, 0.625, 0.5, 0.375, 0.5, 0.375, 0.5, 0.625, 0.5, 0.625, 0.75, 0.375, 0.75, 0.375, 0.75, 0.625, 0.75, 0.625, 1.0, 0.375, 1.0, 0.125, 0.5, 0.375, 0.5, 0.375, 0.75, 0.125, 0.75, 0.625, 0.5, 0.875, 0.5, 0.875, 0.75, 0.625, 0.75, 0.375, 0.0, 0.625, 0.0, 0.625, 0.25, 0.375, 0.25, 0.375, 0.25, 0.625, 0.25, 0.625, 0.5, 0.375, 0.5, 0.375, 0.5, 0.625, 0.5, 0.625, 0.75, 0.375, 0.75, 0.375, 0.75, 0.625, 0.75, 0.625, 1.0, 0.375, 1.0, 0.125, 0.5, 0.375, 0.5, 0.375, 0.75, 0.125, 0.75, 0.625, 0.5, 0.875, 0.5, 0.875, 0.75, 0.625, 0.75, 0.375, 0.0, 0.625, 0.0, 0.625, 0.25, 0.375, 0.25, 0.375, 0.25, 0.625, 0.25, 0.625, 0.5, 0.375, 0.5, 0.375, 0.5, 0.625, 0.5, 0.625, 0.75, 0.375, 0.75, 0.375, 0.75, 0.625, 0.75, 0.625, 1.0, 0.375, 1.0, 0.125, 0.5, 0.375, 0.5, 0.375, 0.75, 0.125, 0.75, 0.625, 0.5, 0.875, 0.5, 0.875, 0.75, 0.625, 0.75, 0.375, 0.0, 0.625, 0.0, 0.625, 0.25, 0.375, 0.25, 0.375, 0.25, 0.625, 0.25, 0.625, 0.5, 0.375, 0.5, 0.375, 0.5, 0.625, 0.5, 0.625, 0.75, 0.375, 0.75, 0.375, 0.75, 0.625, 0.75, 0.625, 1.0, 0.375, 1.0, 0.125, 0.5, 0.375, 0.5, 0.375, 0.75, 0.125, 0.75, 0.625, 0.5, 0.875, 0.5, 0.875, 0.75, 0.625, 0.75, 0.375, 0.0, 0.625, 0.0, 0.625, 0.25, 0.375, 0.25, 0.375, 0.25, 0.625, 0.25, 0.625, 0.5, 0.375, 0.5, 0.375, 0.5, 0.625, 0.5, 0.625, 0.75, 0.375, 0.75, 0.375, 0.75, 0.625, 0.75, 0.625, 1.0, 0.375, 1.0, 0.125, 0.5, 0.375, 0.5, 0.375, 0.75, 0.125, 0.75, 0.625, 0.5, 0.875, 0.5, 0.875, 0.75, 0.625, 0.75, 0.375, 0.0, 0.625, 0.0, 0.625, 0.25, 0.375, 0.25, 0.375, 0.25, 0.625, 0.25, 0.625, 0.5, 0.375, 0.5, 0.375, 0.5, 0.625, 0.5, 0.625, 0.75, 0.375, 0.75, 0.375, 0.75, 0.625, 0.75, 0.625, 1.0, 0.375, 1.0, 0.125, 0.5, 0.375, 0.5, 0.375, 0.75, 0.125, 0.75, 0.625, 0.5, 0.875, 0.5, 0.875, 0.75, 0.625, 0.75, 0.375, 0.0, 0.625, 0.0, 0.625, 0.25, 0.375, 0.25, 0.375, 0.25, 0.625, 0.25, 0.625, 0.5, 0.375, 0.5, 0.375, 0.5, 0.625, 0.5, 0.625, 0.75, 0.375, 0.75, 0.375, 0.75, 0.625, 0.75, 0.625, 1.0, 0.375, 1.0, 0.125, 0.5, 0.375, 0.5, 0.375, 0.75, 0.125, 0.75, 0.625, 0.5, 0.875, 0.5, 0.875, 0.75, 0.625, 0.75, 0.375, 0.0, 0.625, 0.0, 0.625, 0.25, 0.375, 0.25, 0.375, 0.25, 0.625, 0.25, 0.625, 0.5, 0.375, 0.5, 0.375, 0.5, 0.625, 0.5, 0.625, 0.75, 0.375, 0.75, 0.375, 0.75, 0.625, 0.75, 0.625, 1.0, 0.375, 1.0, 0.125, 0.5, 0.375, 0.5, 0.375, 0.75, 0.125, 0.75, 0.625, 0.5, 0.875, 0.5, 0.875, 0.75, 0.625, 0.75, 0.375, 0.0, 0.625, 0.0, 0.625, 0.25, 0.375, 0.25, 0.375, 0.25, 0.625, 0.25, 0.625, 0.5, 0.375, 0.5, 0.375, 0.5, 0.625, 0.5, 0.625, 0.75, 0.375, 0.75, 0.375, 0.75, 0.625, 0.75, 0.625, 1.0, 0.375, 1.0, 0.125, 0.5, 0.375, 0.5, 0.375, 0.75, 0.125, 0.75, 0.625, 0.5, 0.875, 0.5, 0.875, 0.75, 0.625, 0.75, 0.375, 0.0, 0.625, 0.0, 0.625, 0.25, 0.375, 0.25, 0.375, 0.25, 0.625, 0.25, 0.625, 0.5, 0.375, 0.5, 0.375, 0.5, 0.625, 0.5, 0.625, 0.75, 0.375, 0.75, 0.375, 0.75, 0.625, 0.75, 0.625, 1.0, 0.375, 1.0, 0.125, 0.5, 0.375, 0.5, 0.375, 0.75, 0.125, 0.75, 0.625, 0.5, 0.875, 0.5, 0.875, 0.75, 0.625, 0.75, 0.375, 0.0, 0.625, 0.0, 0.625, 0.25, 0.375, 0.25, 0.375, 0.25, 0.625, 0.25, 0.625, 0.5, 0.375, 0.5, 0.375, 0.5, 0.625, 0.5, 0.625, 0.75, 0.375, 0.75, 0.375, 0.75, 0.625, 0.75, 0.625, 1.0, 0.375, 1.0, 0.125, 0.5, 0.375, 0.5, 0.375, 0.75, 0.125, 0.75, 0.625, 0.5, 0.875, 0.5, 0.875, 0.75, 0.625, 0.75, 0.375, 0.0, 0.625, 0.0, 0.625, 0.25, 0.375, 0.25, 0.375, 0.25, 0.625, 0.25, 0.625, 0.5, 0.375, 0.5, 0.375, 0.5, 0.625, 0.5, 0.625, 0.75, 0.375, 0.75, 0.375, 0.75, 0.625, 0.75, 0.625, 1.0, 0.375, 1.0, 0.125, 0.5, 0.375, 0.5, 0.375, 0.75, 0.125, 0.75, 0.625, 0.5, 0.875, 0.5, 0.875, 0.75, 0.625, 0.75, 0.375, 0.0, 0.625, 0.0, 0.625, 0.25, 0.375, 0.25, 0.375, 0.25, 0.625, 0.25, 0.625, 0.5, 0.375, 0.5, 0.375, 0.5, 0.625, 0.5, 0.625, 0.75, 0.375, 0.75, 0.375, 0.75, 0.625, 0.75, 0.625, 1.0, 0.375, 1.0, 0.125, 0.5, 0.375, 0.5, 0.375, 0.75, 0.125, 0.75, 0.625, 0.5, 0.875, 0.5, 0.875, 0.75, 0.625, 0.75, 0.375, 0.0, 0.625, 0.0, 0.625, 0.25, 0.375, 0.25, 0.375, 0.25, 0.625, 0.25, 0.625, 0.5, 0.375, 0.5, 0.375, 0.5, 0.625, 0.5, 0.625, 0.75, 0.375, 0.75, 0.375, 0.75, 0.625, 0.75, 0.625, 1.0, 0.375, 1.0, 0.125, 0.5, 0.375, 0.5, 0.375, 0.75, 0.125, 0.75, 0.625, 0.5, 0.875, 0.5, 0.875, 0.75, 0.625, 0.75, 0.375, 0.0, 0.625, 0.0, 0.625, 0.25, 0.375, 0.25, 0.375, 0.25, 0.625, 0.25, 0.625, 0.5, 0.375, 0.5, 0.375, 0.5, 0.625, 0.5, 0.625, 0.75, 0.375, 0.75, 0.375, 0.75, 0.625, 0.75, 0.625, 1.0, 0.375, 1.0, 0.125, 0.5, 0.375, 0.5, 0.375, 0.75, 0.125, 0.75, 0.625, 0.5, 0.875, 0.5, 0.875, 0.75, 0.625, 0.75, 0.375, 0.0, 0.625, 0.0, 0.625, 0.25, 0.375, 0.25, 0.375, 0.25, 0.625, 0.25, 0.625, 0.5, 0.375, 0.5, 0.375, 0.5, 0.625, 0.5, 0.625, 0.75, 0.375, 0.75, 0.375, 0.75, 0.625, 0.75, 0.625, 1.0, 0.375, 1.0, 0.125, 0.5, 0.375, 0.5, 0.375, 0.75, 0.125, 0.75, 0.625, 0.5, 0.875, 0.5, 0.875, 0.75, 0.625, 0.75, 0.375, 0.0, 0.625, 0.0, 0.625, 0.25, 0.375, 0.25, 0.375, 0.25, 0.625, 0.25, 0.625, 0.5, 0.375, 0.5, 0.375, 0.5, 0.625, 0.5, 0.625, 0.75, 0.375, 0.75, 0.375, 0.75, 0.625, 0.75, 0.625, 1.0, 0.375, 1.0, 0.125, 0.5, 0.375, 0.5, 0.375, 0.75, 0.125, 0.75, 0.625, 0.5, 0.875, 0.5, 0.875, 0.75, 0.625, 0.75, 0.375, 0.0, 0.625, 0.0, 0.625, 0.25, 0.375, 0.25, 0.375, 0.25, 0.625, 0.25, 0.625, 0.5, 0.375, 0.5, 0.375, 0.5, 0.625, 0.5, 0.625, 0.75, 0.375, 0.75, 0.375, 0.75, 0.625, 0.75, 0.625, 1.0, 0.375, 1.0, 0.125, 0.5, 0.375, 0.5, 0.375, 0.75, 0.125, 0.75, 0.625, 0.5, 0.875, 0.5, 0.875, 0.75, 0.625, 0.75, 0.375, 0.0, 0.625, 0.0, 0.625, 0.25, 0.375, 0.25, 0.375, 0.25, 0.625, 0.25, 0.625, 0.5, 0.375, 0.5, 0.375, 0.5, 0.625, 0.5, 0.625, 0.75, 0.375, 0.75, 0.375, 0.75, 0.625, 0.75, 0.625, 1.0, 0.375, 1.0, 0.125, 0.5, 0.375, 0.5, 0.375, 0.75, 0.125, 0.75, 0.625, 0.5, 0.875, 0.5, 0.875, 0.75, 0.625, 0.75, 0.375, 0.0, 0.625, 0.0, 0.625, 0.25, 0.375, 0.25, 0.375, 0.25, 0.625, 0.25, 0.625, 0.5, 0.375, 0.5, 0.375, 0.5, 0.625, 0.5, 0.625, 0.75, 0.375, 0.75, 0.375, 0.75, 0.625, 0.75, 0.625, 1.0, 0.375, 1.0, 0.125, 0.5, 0.375, 0.5, 0.375, 0.75, 0.125, 0.75, 0.625, 0.5, 0.875, 0.5, 0.875, 0.75, 0.625, 0.75, 0.375, 0.0, 0.625, 0.0, 0.625, 0.25, 0.375, 0.25, 0.375, 0.25, 0.625, 0.25, 0.625, 0.5, 0.375, 0.5, 0.375, 0.5, 0.625, 0.5, 0.625, 0.75, 0.375, 0.75, 0.375, 0.75, 0.625, 0.75, 0.625, 1.0, 0.375, 1.0, 0.125, 0.5, 0.375, 0.5, 0.375, 0.75, 0.125, 0.75, 0.625, 0.5, 0.875, 0.5, 0.875, 0.75, 0.625, 0.75, 0.375, 0.0, 0.625, 0.0, 0.625, 0.25, 0.375, 0.25, 0.375, 0.25, 0.625, 0.25, 0.625, 0.5, 0.375, 0.5, 0.375, 0.5, 0.625, 0.5, 0.625, 0.75, 0.375, 0.75, 0.375, 0.75, 0.625, 0.75, 0.625, 1.0, 0.375, 1.0, 0.125, 0.5, 0.375, 0.5, 0.375, 0.75, 0.125, 0.75, 0.625, 0.5, 0.875, 0.5, 0.875, 0.75, 0.625, 0.75, 0.375, 0.0, 0.625, 0.0, 0.625, 0.25, 0.375, 0.25, 0.375, 0.25, 0.625, 0.25, 0.625, 0.5, 0.375, 0.5, 0.375, 0.5, 0.625, 0.5, 0.625, 0.75, 0.375, 0.75, 0.375, 0.75, 0.625, 0.75, 0.625, 1.0, 0.375, 1.0, 0.125, 0.5, 0.375, 0.5, 0.375, 0.75, 0.125, 0.75, 0.625, 0.5, 0.875, 0.5, 0.875, 0.75, 0.625, 0.75, 0.375, 0.0, 0.625, 0.0, 0.625, 0.25, 0.375, 0.25, 0.375, 0.25, 0.625, 0.25, 0.625, 0.5, 0.375, 0.5, 0.375, 0.5, 0.625, 0.5, 0.625, 0.75, 0.375, 0.75, 0.375, 0.75, 0.625, 0.75, 0.625, 1.0, 0.375, 1.0, 0.125, 0.5, 0.375, 0.5, 0.375, 0.75, 0.125, 0.75, 0.625, 0.5, 0.875, 0.5, 0.875, 0.75, 0.625, 0.75, 0.375, 0.0, 0.625, 0.0, 0.625, 0.25, 0.375, 0.25, 0.375, 0.25, 0.625, 0.25, 0.625, 0.5, 0.375, 0.5, 0.375, 0.5, 0.625, 0.5, 0.625, 0.75, 0.375, 0.75, 0.375, 0.75, 0.625, 0.75, 0.625, 1.0, 0.375, 1.0, 0.125, 0.5, 0.375, 0.5, 0.375, 0.75, 0.125, 0.75, 0.625, 0.5, 0.875, 0.5, 0.875, 0.75, 0.625, 0.75, 0.375, 0.0, 0.625, 0.0, 0.625, 0.25, 0.375, 0.25, 0.375, 0.25, 0.625, 0.25, 0.625, 0.5, 0.375, 0.5, 0.375, 0.5, 0.625, 0.5, 0.625, 0.75, 0.375, 0.75, 0.375, 0.75, 0.625, 0.75, 0.625, 1.0, 0.375, 1.0, 0.125, 0.5, 0.375, 0.5, 0.375, 0.75, 0.125, 0.75, 0.625, 0.5, 0.875, 0.5, 0.875, 0.75, 0.625, 0.75, 0.375, 0.0, 0.625, 0.0, 0.625, 0.25, 0.375, 0.25, 0.375, 0.25, 0.625, 0.25, 0.625, 0.5, 0.375, 0.5, 0.375, 0.5, 0.625, 0.5, 0.625, 0.75, 0.375, 0.75, 0.375, 0.75, 0.625, 0.75, 0.625, 1.0, 0.375, 1.0, 0.125, 0.5, 0.375, 0.5, 0.375, 0.75, 0.125, 0.75, 0.625, 0.5, 0.875, 0.5, 0.875, 0.75, 0.625, 0.75, 0.375, 0.0, 0.625, 0.0, 0.625, 0.25, 0.375, 0.25, 0.375, 0.25, 0.625, 0.25, 0.625, 0.5, 0.375, 0.5, 0.375, 0.5, 0.625, 0.5, 0.625, 0.75, 0.375, 0.75, 0.375, 0.75, 0.625, 0.75, 0.625, 1.0, 0.375, 1.0, 0.125, 0.5, 0.375, 0.5, 0.375, 0.75, 0.125, 0.75, 0.625, 0.5, 0.875, 0.5, 0.875, 0.75, 0.625, 0.75, 0.375, 0.0, 0.625, 0.0, 0.625, 0.25, 0.375, 0.25, 0.375, 0.25, 0.625, 0.25, 0.625, 0.5, 0.375, 0.5, 0.375, 0.5, 0.625, 0.5, 0.625, 0.75, 0.375, 0.75, 0.375, 0.75, 0.625, 0.75, 0.625, 1.0, 0.375, 1.0, 0.125, 0.5, 0.375, 0.5, 0.375, 0.75, 0.125, 0.75, 0.625, 0.5, 0.875, 0.5, 0.875, 0.75, 0.625, 0.75, 0.375, 0.0, 0.625, 0.0, 0.625, 0.25, 0.375, 0.25, 0.375, 0.25, 0.625, 0.25, 0.625, 0.5, 0.375, 0.5, 0.375, 0.5, 0.625, 0.5, 0.625, 0.75, 0.375, 0.75, 0.375, 0.75, 0.625, 0.75, 0.625, 1.0, 0.375, 1.0, 0.125, 0.5, 0.375, 0.5, 0.375, 0.75, 0.125, 0.75, 0.625, 0.5, 0.875, 0.5, 0.875, 0.75, 0.625, 0.75, 0.375, 0.0, 0.625, 0.0, 0.625, 0.25, 0.375, 0.25, 0.375, 0.25, 0.625, 0.25, 0.625, 0.5, 0.375, 0.5, 0.375, 0.5, 0.625, 0.5, 0.625, 0.75, 0.375, 0.75, 0.375, 0.75, 0.625, 0.75, 0.625, 1.0, 0.375, 1.0, 0.125, 0.5, 0.375, 0.5, 0.375, 0.75, 0.125, 0.75, 0.625, 0.5, 0.875, 0.5, 0.875, 0.75, 0.625, 0.75, 0.375, 0.0, 0.625, 0.0, 0.625, 0.25, 0.375, 0.25, 0.375, 0.25, 0.625, 0.25, 0.625, 0.5, 0.375, 0.5, 0.375, 0.5, 0.625, 0.5, 0.625, 0.75, 0.375, 0.75, 0.375, 0.75, 0.625, 0.75, 0.625, 1.0, 0.375, 1.0, 0.125, 0.5, 0.375, 0.5, 0.375, 0.75, 0.125, 0.75, 0.625, 0.5, 0.875, 0.5, 0.875, 0.75, 0.625, 0.75, 0.375, 0.0, 0.625, 0.0, 0.625, 0.25, 0.375, 0.25, 0.375, 0.25, 0.625, 0.25, 0.625, 0.5, 0.375, 0.5, 0.375, 0.5, 0.625, 0.5, 0.625, 0.75, 0.375, 0.75, 0.375, 0.75, 0.625, 0.75, 0.625, 1.0, 0.375, 1.0, 0.125, 0.5, 0.375, 0.5, 0.375, 0.75, 0.125, 0.75, 0.625, 0.5, 0.875, 0.5, 0.875, 0.75, 0.625, 0.75, 0.375, 0.0, 0.625, 0.0, 0.625, 0.25, 0.375, 0.25, 0.375, 0.25, 0.625, 0.25, 0.625, 0.5, 0.375, 0.5, 0.375, 0.5, 0.625, 0.5, 0.625, 0.75, 0.375, 0.75, 0.375, 0.75, 0.625, 0.75, 0.625, 1.0, 0.375, 1.0, 0.125, 0.5, 0.375, 0.5, 0.375, 0.75, 0.125, 0.75, 0.625, 0.5, 0.875, 0.5, 0.875, 0.75, 0.625, 0.75, 0.375, 0.0, 0.625, 0.0, 0.625, 0.25, 0.375, 0.25, 0.375, 0.25, 0.625, 0.25, 0.625, 0.5, 0.375, 0.5, 0.375, 0.5, 0.625, 0.5, 0.625, 0.75, 0.375, 0.75, 0.375, 0.75, 0.625, 0.75, 0.625, 1.0, 0.375, 1.0, 0.125, 0.5, 0.375, 0.5, 0.375, 0.75, 0.125, 0.75, 0.625, 0.5, 0.875, 0.5, 0.875, 0.75, 0.625, 0.75, 0.375, 0.0, 0.625, 0.0, 0.625, 0.25, 0.375, 0.25, 0.375, 0.25, 0.625, 0.25, 0.625, 0.5, 0.375, 0.5, 0.375, 0.5, 0.625, 0.5, 0.625, 0.75, 0.375, 0.75, 0.375, 0.75, 0.625, 0.75, 0.625, 1.0, 0.375, 1.0, 0.125, 0.5, 0.375, 0.5, 0.375, 0.75, 0.125, 0.75, 0.625, 0.5, 0.875, 0.5, 0.875, 0.75, 0.625, 0.75, 0.375, 0.0, 0.625, 0.0, 0.625, 0.25, 0.375, 0.25, 0.375, 0.25, 0.625, 0.25, 0.625, 0.5, 0.375, 0.5, 0.375, 0.5, 0.625, 0.5, 0.625, 0.75, 0.375, 0.75, 0.375, 0.75, 0.625, 0.75, 0.625, 1.0, 0.375, 1.0, 0.125, 0.5, 0.375, 0.5, 0.375, 0.75, 0.125, 0.75, 0.625, 0.5, 0.875, 0.5, 0.875, 0.75, 0.625, 0.75, 0.375, 0.0, 0.625, 0.0, 0.625, 0.25, 0.375, 0.25, 0.375, 0.25, 0.625, 0.25, 0.625, 0.5, 0.375, 0.5, 0.375, 0.5, 0.625, 0.5, 0.625, 0.75, 0.375, 0.75, 0.375, 0.75, 0.625, 0.75, 0.625, 1.0, 0.375, 1.0, 0.125, 0.5, 0.375, 0.5, 0.375, 0.75, 0.125, 0.75, 0.625, 0.5, 0.875, 0.5, 0.875, 0.75, 0.625, 0.75, 0.375, 0.0, 0.625, 0.0, 0.625, 0.25, 0.375, 0.25, 0.375, 0.25, 0.625, 0.25, 0.625, 0.5, 0.375, 0.5, 0.375, 0.5, 0.625, 0.5, 0.625, 0.75, 0.375, 0.75, 0.375, 0.75, 0.625, 0.75, 0.625, 1.0, 0.375, 1.0, 0.125, 0.5, 0.375, 0.5, 0.375, 0.75, 0.125, 0.75, 0.625, 0.5, 0.875, 0.5, 0.875, 0.75, 0.625, 0.75, 0.2326, 0.6424, 0.2326, 0.75, 0.125, 0.6424, 0.2326, 0.6076, 0.125, 0.6076, 0.2326, 0.5, 0.2674, 0.6424, 0.4331, 0.6424, 0.3315, 0.782, 0.5174, 0.1076, 0.5174, 0.0, 0.5174, 0.0, 0.5174, 0.1076, 0.2674, 0.6076, 0.3315, 0.468, 0.4331, 0.6076, 0.5174, 0.8924, 0.5174, 0.8576, 0.5174, 0.8576, 0.5174, 0.8924, 0.2326, 0.6076, 0.2326, 0.6424, 0.125, 0.6424, 0.125, 0.6076, 0.4826, 0.0, 0.5174, 0.0, 0.5174, 0.1076, 0.4826, 0.1076, 0.5174, 0.1424, 0.5174, 0.1076, 0.5174, 0.1076, 0.5174, 0.1424, 0.5174, 0.3081, 0.4826, 0.3576, 0.4826, 0.1424, 0.5174, 0.1424, 0.2674, 0.6076, 0.2326, 0.6076, 0.2326, 0.5, 0.3315, 0.468, 0.5174, 0.5581, 0.4331, 0.6076, 0.3315, 0.468, 0.5174, 0.3924, 0.2674, 0.6424, 0.2674, 0.6076, 0.4331, 0.6076, 0.4331, 0.6424, 0.5174, 0.3924, 0.5174, 0.3081, 0.5174, 0.3081, 0.5174, 0.3924, 0.5174, 0.8576, 0.3315, 0.782, 0.4331, 0.6424, 0.5174, 0.6919, 0.2326, 0.6424, 0.2674, 0.6424, 0.3315, 0.782, 0.2326, 0.75, 0.5174, 0.8576, 0.5174, 0.6919, 0.5174, 0.6919, 0.5174, 0.8576, 0.2326, 0.6076, 0.2674, 0.6076, 0.2674, 0.6424, 0.2326, 0.6424, 0.4826, 0.1076, 0.5174, 0.1076, 0.5174, 0.1424, 0.4826, 0.1424, 0.3315, 0.782, 0.5174, 0.8576, 0.5174, 0.8924, 0.4826, 0.8924, 0.5174, 0.6919, 0.5174, 0.5581, 0.5174, 0.5581, 0.5174, 0.6919, 0.4826, 0.3576, 0.5174, 0.3081, 0.5174, 0.3924, 0.3315, 0.468, 0.4331, 0.6076, 0.5174, 0.5581, 0.5174, 0.6919, 0.4331, 0.6424, 0.5174, 0.3081, 0.5174, 0.1424, 0.5174, 0.1424, 0.5174, 0.3081, 0.5174, 0.1424, 0.5174, 0.1424, 0.5174, 0.1424, 0.5174, 0.1424, 0.5174, 0.6919, 0.5174, 0.5581, 0.5174, 0.5581, 0.5174, 0.6919, 0.5174, 0.1076, 0.5174, 0.0, 0.5174, 0.0, 0.5174, 0.1076, 0.5174, 0.1424, 0.5174, 0.1076, 0.5174, 0.1076, 0.5174, 0.1424, 0.5174, 0.5581, 0.5174, 0.3924, 0.5174, 0.3924, 0.5174, 0.5581, 0.5174, 0.8924, 0.5174, 0.8576, 0.5174, 0.8576, 0.5174, 0.8924, 0.5174, 0.5581, 0.5174, 0.5581, 0.5174, 0.5581, 0.5174, 0.5581, 0.5174, 0.8576, 0.5174, 0.6919, 0.5174, 0.6919, 0.5174, 0.8576, 0.5174, 0.5581, 0.5174, 0.3924, 0.5174, 0.3924, 0.5174, 0.5581, 0.5174, 0.3081, 0.5174, 0.1424, 0.5174, 0.1424, 0.5174, 0.3081, 0.5174, 0.3924, 0.5174, 0.3081, 0.5174, 0.3081, 0.5174, 0.3924, 0.5174, 0.0, 0.625, 0.1076, 0.5174, 0.1076, 0.625, 0.1976, 0.5174, 0.3081, 0.5174, 0.1424, 0.657, 0.7935, 0.5174, 0.8576, 0.5174, 0.6919, 0.657, 0.4565, 0.5174, 0.5581, 0.5174, 0.3924, 0.625, 0.1076, 0.625, 0.1976, 0.5174, 0.1424, 0.5174, 0.1076, 0.625, 0.1976, 0.657, 0.4565, 0.5174, 0.3924, 0.5174, 0.3081, 0.657, 0.4565, 0.657, 0.7935, 0.5174, 0.6919, 0.5174, 0.5581, 0.657, 0.7935, 0.625, 0.8924, 0.5174, 0.8924, 0.5174, 0.8576, 0.657, 0.4565, 0.7674, 0.6076, 0.7674, 0.6424, 0.657, 0.7935, 0.375, 0.0, 0.625, 0.0, 0.625, 0.25, 0.375, 0.25, 0.375, 0.25, 0.625, 0.25, 0.625, 0.5, 0.375, 0.5, 0.375, 0.5, 0.625, 0.5, 0.625, 0.75, 0.375, 0.75, 0.375, 0.75, 0.625, 0.75, 0.625, 1.0, 0.375, 1.0, 0.125, 0.5, 0.375, 0.5, 0.375, 0.75, 0.125, 0.75, 0.875, 0.5, 0.625, 0.5, 0.625, 0.5, 0.875, 0.5, 0.625, 0.5, 0.875, 0.5, 0.8644, 0.5106, 0.6356, 0.5106, 0.875, 0.5, 0.875, 0.75, 0.8644, 0.7394, 0.8644, 0.5106, 0.875, 0.75, 0.625, 0.75, 0.6356, 0.7394, 0.8644, 0.7394, 0.625, 0.75, 0.625, 0.5, 0.6356, 0.5106, 0.6356, 0.7394, 0.1344, 0.0, 1.0, 0.3751, 0.912, 1.0, 0.0, 0.6591])
me_cube_002.materials.append(mat_material_003)
me_cube_002.materials.append(mat_material_002)
me_cube_002.materials.append(None)
me_cube_002.materials.append(mat_material_001)
me_cube_002.update()

# ---- objects
ob_cube_001 = bpy.data.objects.new('Cube.001', me_cube_002)

# ---- transforms, parenting, visibility, modifiers, constraints
ob_cube_001.location = (0.01149, 0.0, 0.0)
ob_cube_001.scale = (1.643, 0.9232, 0.05186)

# ---- collection membership
col_collection.objects.link(ob_cube_001)

# ---- scene / render settings (as saved in the file)
scene.frame_start = 1; scene.frame_end = 250; scene.frame_set(1)
scene.render.engine = 'BLENDER_EEVEE_NEXT'
bpy.context.view_layer.update()

# ---- added for rendering (the .blend has no active camera and no usable light): camera, sun
cam_auto = bpy.data.cameras.new('AutoCamera')
cam_auto.lens = 50.0
cam_auto.sensor_width = 36.0
cam_auto.clip_end = 1000.0
ob_auto_camera = bpy.data.objects.new('AutoCamera', cam_auto)
scene.collection.objects.link(ob_auto_camera)
ob_auto_camera.location = (4.20389, -5.37662, 4.20989)
ob_auto_camera.rotation_euler = (1.09748, -7.21219e-08, 0.694738)
scene.camera = ob_auto_camera
light_auto_sun = bpy.data.lights.new('AutoSun', 'SUN')
light_auto_sun.energy = 3.0
light_auto_sun.angle = 0.0523599
ob_auto_sun = bpy.data.objects.new('AutoSun', light_auto_sun)
scene.collection.objects.link(ob_auto_sun)
ob_auto_sun.rotation_euler = (0.872665, 0.174533, 0.523599)
bpy.context.view_layer.update()
